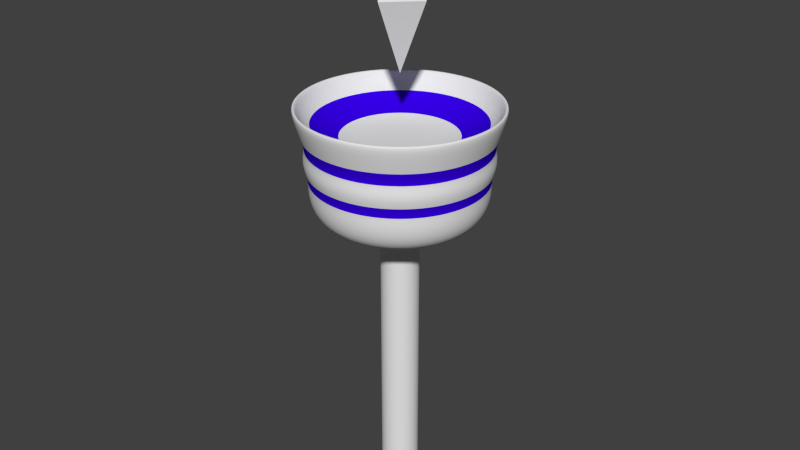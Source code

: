# Source: RegenWater.blend  (saved by Blender 2.76.0; exported with 4.5.12 LTS)
import bpy
from mathutils import Matrix  # noqa: F401  (used for matrix-valued properties, if any)

bpy.ops.wm.read_factory_settings(use_empty=True)
scene = bpy.context.scene
scene.name = 'Scene'

# ---- collections
col_collection_1 = bpy.data.collections.new('Collection 1'); scene.collection.children.link(col_collection_1)

# ---- materials (node trees are filled in below, after node groups)
mat_regenplatformmat = bpy.data.materials.new('RegenPlatformMat')
mat_regenplatformmat.alpha_threshold = 0.0
mat_regenplatformmat.use_transparent_shadow = False
mat_regenplatformmat.roughness = 0.5
mat_regenwatermat = bpy.data.materials.new('RegenWaterMat')
mat_regenwatermat.alpha_threshold = 0.0
mat_regenwatermat.use_transparent_shadow = False
mat_regenwatermat.diffuse_color = (0.03754, 0.0, 0.8, 1.0)
mat_regenwatermat.roughness = 0.5

# ---- material node trees

# ---- world
world_world = bpy.data.worlds.new('World'); scene.world = world_world
world_world.color = (0.05088, 0.05088, 0.05088)
world_world.use_sun_shadow = False
world_world.sun_shadow_jitter_overblur = 0.0
world_world.cycles.sampling_method = 'MANUAL'
world_world.cycles.sample_map_resolution = 256

# ---- meshes
me_cone_001 = bpy.data.meshes.new('Cone.001')
me_cone_001.from_pydata([(-6.921e-09, 0.5355, -0.2898), (0.5355, -2.895e-08, -0.2898), (-5.374e-08, -0.5355, -0.2898), (0.0, 0.0, 1.0), (-0.5355, 8.499e-10, -0.2898), (0.0, 0.0, -1.58)], [], [(2, 3, 4), (0, 3, 1), (4, 3, 0), (1, 3, 2), (2, 5, 1), (1, 5, 0), (4, 5, 2), (0, 5, 4)])
me_cone_001.use_remesh_preserve_volume = False
me_cone_001.use_remesh_preserve_attributes = False
me_cone_001.use_mirror_vertex_groups = False
me_cone_001.update()
me_cylinder = bpy.data.meshes.new('Cylinder')
me_cylinder.from_pydata([(1.22e-08, 0.8972, -16.72), (-4.222e-09, 1.036, 1.473), (0.175, 0.88, -16.72), (0.202, 1.016, 1.473), (0.3434, 0.8289, -16.72), (0.3963, 0.9567, 1.473), (0.4985, 0.746, -16.72), (0.5753, 0.861, 1.473), (0.6344, 0.6344, -16.72), (0.7322, 0.7322, 1.473), (0.746, 0.4985, -16.72), (0.861, 0.5753, 1.473), (0.8289, 0.3434, -16.72), (0.9567, 0.3963, 1.473), (0.88, 0.175, -16.72), (1.016, 0.202, 1.473), (0.8972, 9.703e-08, -16.72), (1.036, 6.805e-08, 1.473), (0.88, -0.175, -16.72), (1.016, -0.202, 1.473), (0.8289, -0.3434, -16.72), (0.9567, -0.3963, 1.473), (0.746, -0.4985, -16.72), (0.861, -0.5753, 1.473), (0.6344, -0.6344, -16.72), (0.7322, -0.7322, 1.473), (0.4985, -0.746, -16.72), (0.5753, -0.861, 1.473), (0.3434, -0.8289, -16.72), (0.3963, -0.9567, 1.473), (0.175, -0.88, -16.72), (0.202, -1.016, 1.473), (-2.802e-07, -0.8972, -16.72), (-3.416e-07, -1.036, 1.473), (-0.175, -0.88, -16.72), (-0.202, -1.016, 1.473), (-0.3434, -0.8289, -16.72), (-0.3963, -0.9567, 1.473), (-0.4985, -0.746, -16.72), (-0.5753, -0.861, 1.473), (-0.6344, -0.6344, -16.72), (-0.7322, -0.7322, 1.473), (-0.746, -0.4985, -16.72), (-0.861, -0.5753, 1.473), (-0.8289, -0.3434, -16.72), (-0.9567, -0.3963, 1.473), (-0.88, -0.175, -16.72), (-1.016, -0.202, 1.473), (-0.8972, 8.957e-07, -16.72), (-1.036, 9.898e-07, 1.473), (-0.88, 0.175, -16.72), (-1.016, 0.202, 1.473), (-0.8289, 0.3434, -16.72), (-0.9567, 0.3963, 1.473), (-0.746, 0.4985, -16.72), (-0.861, 0.5753, 1.473), (-0.6344, 0.6344, -16.72), (-0.7322, 0.7323, 1.473), (-0.4985, 0.746, -16.72), (-0.5753, 0.861, 1.473), (-0.3434, 0.8289, -16.72), (-0.3963, 0.9567, 1.473), (-0.175, 0.88, -16.72), (-0.202, 1.016, 1.473), (6.665e-10, 0.9962, 1.814), (0.1943, 0.977, 1.814), (0.3812, 0.9204, 1.814), (0.5535, 0.8283, 1.814), (0.7044, 0.7044, 1.814), (0.8283, 0.5535, 1.814), (0.9204, 0.3812, 1.814), (0.977, 0.1943, 1.814), (0.9962, 7.721e-08, 1.814), (0.977, -0.1943, 1.814), (0.9204, -0.3812, 1.814), (0.8283, -0.5535, 1.814), (0.7044, -0.7044, 1.814), (0.5535, -0.8283, 1.814), (0.3812, -0.9204, 1.814), (0.1943, -0.977, 1.814), (-3.239e-07, -0.9962, 1.814), (-0.1943, -0.977, 1.814), (-0.3812, -0.9204, 1.814), (-0.5535, -0.8283, 1.814), (-0.7044, -0.7044, 1.814), (-0.8283, -0.5534, 1.814), (-0.9204, -0.3812, 1.814), (-0.977, -0.1943, 1.814), (-0.9962, 9.639e-07, 1.814), (-0.977, 0.1943, 1.814), (-0.9204, 0.3812, 1.814), (-0.8283, 0.5535, 1.814), (-0.7044, 0.7044, 1.814), (-0.5534, 0.8283, 1.814), (-0.3812, 0.9204, 1.814), (-0.1943, 0.977, 1.814), (2.928e-09, 0.9736, 1.024), (0.1899, 0.9549, 1.024), (0.3726, 0.8995, 1.024), (0.5409, 0.8096, 1.024), (0.6885, 0.6885, 1.024), (0.8096, 0.5409, 1.024), (0.8995, 0.3726, 1.024), (0.9549, 0.1899, 1.024), (0.9736, 8.212e-08, 1.024), (0.9549, -0.1899, 1.024), (0.8995, -0.3726, 1.024), (0.8096, -0.5409, 1.024), (0.6885, -0.6885, 1.024), (0.5409, -0.8096, 1.024), (0.3726, -0.8995, 1.024), (0.1899, -0.9549, 1.024), (-3.143e-07, -0.9736, 1.024), (-0.1899, -0.9549, 1.024), (-0.3726, -0.8995, 1.024), (-0.5409, -0.8096, 1.024), (-0.6885, -0.6885, 1.024), (-0.8096, -0.5409, 1.024), (-0.8995, -0.3726, 1.024), (-0.9549, -0.1899, 1.024), (-0.9736, 9.488e-07, 1.024), (-0.9549, 0.1899, 1.024), (-0.8995, 0.3726, 1.024), (-0.8096, 0.5409, 1.024), (-0.6885, 0.6885, 1.024), (-0.5409, 0.8096, 1.024), (-0.3726, 0.8995, 1.024), (-0.1899, 0.9549, 1.024), (7.777e-09, 0.8925, -1.789), (0.1741, 0.8753, -1.789), (0.3415, 0.8245, -1.789), (0.4958, 0.7421, -1.789), (0.6311, 0.6311, -1.789), (0.7421, 0.4958, -1.789), (0.8245, 0.3415, -1.789), (0.8753, 0.1741, -1.789), (0.8925, 1.023e-07, -1.789), (0.8753, -0.1741, -1.789), (0.8245, -0.3415, -1.789), (0.7421, -0.4958, -1.789), (0.6311, -0.6311, -1.789), (0.4958, -0.7421, -1.789), (0.3415, -0.8245, -1.789), (0.1741, -0.8753, -1.789), (-2.83e-07, -0.8925, -1.789), (-0.1741, -0.8753, -1.789), (-0.3415, -0.8245, -1.789), (-0.4958, -0.7421, -1.789), (-0.6311, -0.6311, -1.789), (-0.7421, -0.4958, -1.789), (-0.8245, -0.3415, -1.789), (-0.8753, -0.1741, -1.789), (-0.8925, 8.967e-07, -1.789), (-0.8753, 0.1741, -1.789), (-0.8245, 0.3415, -1.789), (-0.7421, 0.4958, -1.789), (-0.6311, 0.6311, -1.789), (-0.4958, 0.7421, -1.789), (-0.3415, 0.8245, -1.789), (-0.1741, 0.8753, -1.789), (3.484e-09, 0.7928, -22.17), (0.1547, 0.7775, -22.17), (0.3034, 0.7324, -22.17), (0.4404, 0.6591, -22.17), (0.5606, 0.5606, -22.17), (0.6591, 0.4404, -22.17), (0.7324, 0.3034, -22.17), (0.7775, 0.1547, -22.17), (0.7928, 1.217e-07, -22.17), (0.7775, -0.1547, -22.17), (0.7324, -0.3034, -22.17), (0.6591, -0.4404, -22.17), (0.5606, -0.5606, -22.17), (0.4404, -0.6591, -22.17), (0.3034, -0.7324, -22.17), (0.1547, -0.7775, -22.17), (-2.548e-07, -0.7928, -22.17), (-0.1547, -0.7775, -22.17), (-0.3034, -0.7324, -22.17), (-0.4404, -0.6591, -22.17), (-0.5606, -0.5606, -22.17), (-0.6591, -0.4404, -22.17), (-0.7324, -0.3034, -22.17), (-0.7775, -0.1547, -22.17), (-0.7928, 8.274e-07, -22.17), (-0.7775, 0.1547, -22.17), (-0.7324, 0.3034, -22.17), (-0.6591, 0.4404, -22.17), (-0.5606, 0.5606, -22.17), (-0.4404, 0.6591, -22.17), (-0.3034, 0.7324, -22.17), (-0.1547, 0.7775, -22.17), (4.687e-08, 0.3719, -23.54), (0.07256, 0.3648, -23.54), (0.1423, 0.3436, -23.54), (0.2066, 0.3092, -23.54), (0.263, 0.263, -23.54), (0.3092, 0.2066, -23.54), (0.3436, 0.1423, -23.54), (0.3648, 0.07256, -23.54), (0.3719, 2.217e-07, -23.54), (0.3648, -0.07255, -23.54), (0.3436, -0.1423, -23.54), (0.3092, -0.2066, -23.54), (0.263, -0.263, -23.54), (0.2066, -0.3092, -23.54), (0.1423, -0.3436, -23.54), (0.07256, -0.3648, -23.54), (-7.431e-08, -0.3719, -23.54), (-0.07256, -0.3648, -23.54), (-0.1423, -0.3436, -23.54), (-0.2066, -0.3092, -23.54), (-0.263, -0.263, -23.54), (-0.3092, -0.2066, -23.54), (-0.3436, -0.1423, -23.54), (-0.3648, -0.07255, -23.54), (-0.3719, 5.527e-07, -23.54), (-0.3648, 0.07256, -23.54), (-0.3436, 0.1423, -23.54), (-0.3092, 0.2066, -23.54), (-0.263, 0.263, -23.54), (-0.2066, 0.3092, -23.54), (-0.1423, 0.3436, -23.54), (-0.07255, 0.3648, -23.54), (7.288e-08, 0.1961, -23.54), (0.03825, 0.1923, -23.54), (0.07504, 0.1812, -23.54), (0.1089, 0.163, -23.54), (0.1387, 0.1387, -23.54), (0.163, 0.1089, -23.54), (0.1812, 0.07504, -23.54), (0.1923, 0.03825, -23.54), (0.1961, 2.614e-07, -23.54), (0.1923, -0.03825, -23.54), (0.1812, -0.07504, -23.54), (0.163, -0.1089, -23.54), (0.1387, -0.1387, -23.54), (0.1089, -0.163, -23.54), (0.07504, -0.1812, -23.54), (0.03825, -0.1923, -23.54), (8.986e-09, -0.1961, -23.54), (-0.03825, -0.1923, -23.54), (-0.07504, -0.1812, -23.54), (-0.1089, -0.163, -23.54), (-0.1387, -0.1387, -23.54), (-0.163, -0.1089, -23.54), (-0.1812, -0.07504, -23.54), (-0.1923, -0.03825, -23.54), (-0.1961, 4.36e-07, -23.54), (-0.1923, 0.03825, -23.54), (-0.1812, 0.07504, -23.54), (-0.163, 0.1089, -23.54), (-0.1387, 0.1387, -23.54), (-0.1089, 0.163, -23.54), (-0.07504, 0.1812, -23.54), (-0.03825, 0.1923, -23.54), (3.935e-08, 0.5901, -5.129), (0.1151, 0.5787, -5.129), (0.2258, 0.5452, -5.129), (0.3278, 0.4906, -5.129), (0.4172, 0.4172, -5.129), (0.4906, 0.3278, -5.129), (0.5452, 0.2258, -5.129), (0.5787, 0.1151, -5.129), (0.5901, 1.699e-07, -5.129), (0.5787, -0.1151, -5.129), (0.5452, -0.2258, -5.129), (0.4906, -0.3278, -5.129), (0.4172, -0.4172, -5.129), (0.3278, -0.4906, -5.129), (0.2258, -0.5452, -5.129), (0.1151, -0.5787, -5.129), (-1.529e-07, -0.5901, -5.129), (-0.1151, -0.5787, -5.129), (-0.2258, -0.5452, -5.129), (-0.3278, -0.4906, -5.129), (-0.4172, -0.4172, -5.129), (-0.4906, -0.3278, -5.129), (-0.5452, -0.2258, -5.129), (-0.5787, -0.1151, -5.129), (-0.5901, 6.951e-07, -5.129), (-0.5787, 0.1151, -5.129), (-0.5452, 0.2258, -5.129), (-0.4906, 0.3278, -5.129), (-0.4172, 0.4172, -5.129), (-0.3278, 0.4906, -5.129), (-0.2258, 0.5452, -5.129), (-0.1151, 0.5787, -5.129), (7.612e-08, 0.2568, -5.761), (0.05011, 0.2519, -5.761), (0.09829, 0.2373, -5.761), (0.1427, 0.2136, -5.761), (0.1816, 0.1816, -5.761), (0.2136, 0.1427, -5.761), (0.2373, 0.09829, -5.761), (0.2519, 0.05011, -5.761), (0.2568, 2.465e-07, -5.761), (0.2519, -0.05011, -5.761), (0.2373, -0.09829, -5.761), (0.2136, -0.1427, -5.761), (0.1816, -0.1816, -5.761), (0.1427, -0.2136, -5.761), (0.09829, -0.2373, -5.761), (0.05011, -0.2519, -5.761), (-7.569e-09, -0.2568, -5.761), (-0.05011, -0.2519, -5.761), (-0.09829, -0.2373, -5.761), (-0.1427, -0.2136, -5.761), (-0.1816, -0.1816, -5.761), (-0.2136, -0.1427, -5.761), (-0.2373, -0.09829, -5.761), (-0.2519, -0.05011, -5.761), (-0.2568, 4.751e-07, -5.761), (-0.2519, 0.05011, -5.761), (-0.2373, 0.09829, -5.761), (-0.2136, 0.1427, -5.761), (-0.1816, 0.1816, -5.761), (-0.1427, 0.2136, -5.761), (-0.09829, 0.2373, -5.761), (-0.05011, 0.2519, -5.761), (5.425e-08, 0.1961, -85.64), (0.03825, 0.1923, -85.64), (0.07504, 0.1812, -85.64), (0.1089, 0.163, -85.64), (0.1387, 0.1387, -85.64), (0.163, 0.1089, -85.64), (0.1812, 0.07504, -85.64), (0.1923, 0.03825, -85.64), (0.1961, 2.614e-07, -85.64), (0.1923, -0.03825, -85.64), (0.1812, -0.07504, -85.64), (0.163, -0.1089, -85.64), (0.1387, -0.1387, -85.64), (0.1089, -0.163, -85.64), (0.07504, -0.1812, -85.64), (0.03825, -0.1923, -85.64), (-9.646e-09, -0.1961, -85.64), (-0.03825, -0.1923, -85.64), (-0.07504, -0.1812, -85.64), (-0.1089, -0.163, -85.64), (-0.1387, -0.1387, -85.64), (-0.163, -0.1089, -85.64), (-0.1812, -0.07504, -85.64), (-0.1923, -0.03825, -85.64), (-0.1961, 4.36e-07, -85.64), (-0.1923, 0.03825, -85.64), (-0.1812, 0.07504, -85.64), (-0.163, 0.1089, -85.64), (-0.1387, 0.1387, -85.64), (-0.1089, 0.163, -85.64), (-0.07504, 0.1812, -85.64), (-0.03825, 0.1923, -85.64), (1.46e-08, 0.8817, -13.3), (1.147e-08, 0.908, -11.6), (1.336e-08, 0.9076, -6.667), (1.032e-08, 0.9332, -5.02), (0.1821, 0.9152, -5.02), (0.1771, 0.8901, -6.667), (0.1771, 0.8906, -11.6), (0.172, 0.8647, -13.3), (0.3571, 0.8621, -5.02), (0.3473, 0.8385, -6.667), (0.3475, 0.8389, -11.6), (0.3374, 0.8145, -13.3), (0.5184, 0.7759, -5.02), (0.5042, 0.7546, -6.667), (0.5045, 0.755, -11.6), (0.4898, 0.7331, -13.3), (0.6599, 0.6599, -5.02), (0.6417, 0.6417, -6.667), (0.6421, 0.6421, -11.6), (0.6234, 0.6234, -13.3), (0.7759, 0.5184, -5.02), (0.7546, 0.5042, -6.667), (0.755, 0.5045, -11.6), (0.7331, 0.4898, -13.3), (0.8621, 0.3571, -5.02), (0.8385, 0.3473, -6.667), (0.8389, 0.3475, -11.6), (0.8145, 0.3374, -13.3), (0.9152, 0.1821, -5.02), (0.8901, 0.1771, -6.667), (0.8906, 0.1771, -11.6), (0.8647, 0.172, -13.3), (0.9332, 9.122e-08, -5.02), (0.9076, 9.659e-08, -6.667), (0.908, 9.551e-08, -11.6), (0.8817, 1.01e-07, -13.3), (0.9152, -0.1821, -5.02), (0.8901, -0.1771, -6.667), (0.8906, -0.1771, -11.6), (0.8647, -0.172, -13.3), (0.8621, -0.3571, -5.02), (0.8385, -0.3473, -6.667), (0.8389, -0.3475, -11.6), (0.8145, -0.3374, -13.3), (0.7759, -0.5184, -5.02), (0.7546, -0.5042, -6.667), (0.755, -0.5045, -11.6), (0.7331, -0.4898, -13.3), (0.6599, -0.6599, -5.02), (0.6417, -0.6417, -6.667), (0.6421, -0.6421, -11.6), (0.6234, -0.6234, -13.3), (0.5184, -0.7759, -5.02), (0.5042, -0.7546, -6.667), (0.5045, -0.755, -11.6), (0.4898, -0.7331, -13.3), (0.3571, -0.8621, -5.02), (0.3473, -0.8385, -6.667), (0.3475, -0.8389, -11.6), (0.3374, -0.8145, -13.3), (0.1821, -0.9152, -5.02), (0.1771, -0.8901, -6.667), (0.1771, -0.8906, -11.6), (0.172, -0.8647, -13.3), (-2.937e-07, -0.9332, -5.02), (-2.824e-07, -0.9076, -6.667), (-2.844e-07, -0.908, -11.6), (-2.727e-07, -0.8817, -13.3), (-0.1821, -0.9152, -5.02), (-0.1771, -0.8901, -6.667), (-0.1771, -0.8906, -11.6), (-0.172, -0.8647, -13.3), (-0.3571, -0.8621, -5.02), (-0.3473, -0.8385, -6.667), (-0.3475, -0.8389, -11.6), (-0.3374, -0.8145, -13.3), (-0.5184, -0.7759, -5.02), (-0.5042, -0.7546, -6.667), (-0.5045, -0.755, -11.6), (-0.4898, -0.7331, -13.3), (-0.6599, -0.6599, -5.02), (-0.6417, -0.6417, -6.667), (-0.6421, -0.6421, -11.6), (-0.6234, -0.6234, -13.3), (-0.7759, -0.5184, -5.02), (-0.7546, -0.5042, -6.667), (-0.755, -0.5045, -11.6), (-0.7331, -0.4898, -13.3), (-0.8621, -0.3571, -5.02), (-0.8385, -0.3473, -6.667), (-0.8389, -0.3475, -11.6), (-0.8145, -0.3374, -13.3), (-0.9152, -0.1821, -5.02), (-0.8901, -0.1771, -6.667), (-0.8906, -0.1771, -11.6), (-0.8647, -0.172, -13.3), (-0.9332, 9.218e-07, -5.02), (-0.9076, 9.044e-07, -6.667), (-0.908, 9.037e-07, -11.6), (-0.8817, 8.858e-07, -13.3), (-0.9152, 0.1821, -5.02), (-0.8901, 0.1771, -6.667), (-0.8906, 0.1771, -11.6), (-0.8647, 0.172, -13.3), (-0.8621, 0.3571, -5.02), (-0.8385, 0.3473, -6.667), (-0.8389, 0.3475, -11.6), (-0.8145, 0.3374, -13.3), (-0.7759, 0.5184, -5.02), (-0.7546, 0.5042, -6.667), (-0.755, 0.5045, -11.6), (-0.7331, 0.4898, -13.3), (-0.6599, 0.6599, -5.02), (-0.6417, 0.6417, -6.667), (-0.6421, 0.6421, -11.6), (-0.6234, 0.6234, -13.3), (-0.5184, 0.7759, -5.02), (-0.5042, 0.7546, -6.667), (-0.5045, 0.755, -11.6), (-0.4898, 0.7331, -13.3), (-0.3571, 0.8621, -5.02), (-0.3473, 0.8385, -6.667), (-0.3475, 0.8389, -11.6), (-0.3374, 0.8145, -13.3), (-0.1821, 0.9152, -5.02), (-0.1771, 0.8901, -6.667), (-0.1771, 0.8906, -11.6), (-0.172, 0.8647, -13.3), (9.349e-09, 0.9404, -9.136), (0.1835, 0.9223, -9.136), (0.3599, 0.8688, -9.136), (0.5224, 0.7819, -9.136), (0.6649, 0.6649, -9.136), (0.7819, 0.5224, -9.136), (0.8688, 0.3599, -9.136), (0.9223, 0.1835, -9.136), (0.9404, 8.873e-08, -9.136), (0.9223, -0.1835, -9.136), (0.8688, -0.3599, -9.136), (0.7819, -0.5224, -9.136), (0.6649, -0.6649, -9.136), (0.5224, -0.7819, -9.136), (0.3599, -0.8688, -9.136), (0.1835, -0.9223, -9.136), (-2.971e-07, -0.9404, -9.136), (-0.1835, -0.9223, -9.136), (-0.3599, -0.8688, -9.136), (-0.5224, -0.7819, -9.136), (-0.6649, -0.6649, -9.136), (-0.7819, -0.5224, -9.136), (-0.8688, -0.3599, -9.136), (-0.9223, -0.1835, -9.136), (-0.9404, 9.258e-07, -9.136), (-0.9223, 0.1835, -9.136), (-0.8688, 0.3599, -9.136), (-0.7819, 0.5224, -9.136), (-0.6649, 0.6649, -9.136), (-0.5224, 0.7819, -9.136), (-0.3599, 0.8688, -9.136), (-0.1835, 0.9223, -9.136), (0.1812, -0.07504, -85.12), (0.1923, -0.03825, -85.12), (-0.1961, 4.36e-07, -85.12), (-0.1923, -0.03825, -85.12), (0.163, -0.1089, -85.12), (-0.1923, 0.03825, -85.12), (0.1387, -0.1387, -85.12), (-0.1812, 0.07504, -85.12), (0.1089, -0.163, -85.12), (-0.163, 0.1089, -85.12), (0.07504, -0.1812, -85.12), (0.03825, 0.1923, -85.12), (5.44e-08, 0.1961, -85.12), (-0.1387, 0.1387, -85.12), (0.03825, -0.1923, -85.12), (0.07504, 0.1812, -85.12), (-0.1089, 0.163, -85.12), (-9.49e-09, -0.1961, -85.12), (0.1089, 0.163, -85.12), (-0.07504, 0.1812, -85.12), (-0.03825, -0.1923, -85.12), (0.1387, 0.1387, -85.12), (-0.03825, 0.1923, -85.12), (-0.07504, -0.1812, -85.12), (0.163, 0.1089, -85.12), (-0.1089, -0.163, -85.12), (0.1812, 0.07504, -85.12), (-0.1387, -0.1387, -85.12), (0.1923, 0.03825, -85.12), (-0.163, -0.1089, -85.12), (0.1961, 2.614e-07, -85.12), (-0.1812, -0.07504, -85.12), (0.1923, -0.03825, -84.72), (0.1923, -0.03825, -26.92), (-0.1923, -0.03825, -84.72), (-0.1923, -0.03825, -26.92), (6.056e-08, 0.1961, -84.72), (6.672e-08, 0.1961, -26.92), (0.1812, -0.07504, -26.92), (0.1812, -0.07504, -84.72), (-0.1961, 4.36e-07, -26.92), (-0.1961, 4.36e-07, -84.72), (0.163, -0.1089, -26.92), (0.163, -0.1089, -84.72), (-0.1923, 0.03825, -26.92), (-0.1923, 0.03825, -84.72), (0.1387, -0.1387, -26.92), (0.1387, -0.1387, -84.72), (-0.1812, 0.07504, -26.92), (-0.1812, 0.07504, -84.72), (0.1089, -0.163, -26.92), (0.1089, -0.163, -84.72), (-0.163, 0.1089, -26.92), (-0.163, 0.1089, -84.72), (0.07504, -0.1812, -26.92), (0.07504, -0.1812, -84.72), (0.03825, 0.1923, -26.92), (0.03825, 0.1923, -84.72), (-0.1387, 0.1387, -26.92), (-0.1387, 0.1387, -84.72), (0.03825, -0.1923, -26.92), (0.03825, -0.1923, -84.72), (0.07504, 0.1812, -26.92), (0.07504, 0.1812, -84.72), (-0.1089, 0.163, -26.92), (-0.1089, 0.163, -84.72), (2.827e-09, -0.1961, -26.92), (-3.331e-09, -0.1961, -84.72), (0.1089, 0.163, -26.92), (0.1089, 0.163, -84.72), (-0.07504, 0.1812, -26.92), (-0.07504, 0.1812, -84.72), (-0.03825, -0.1923, -26.92), (-0.03825, -0.1923, -84.72), (0.1387, 0.1387, -26.92), (0.1387, 0.1387, -84.72), (-0.03825, 0.1923, -26.92), (-0.03825, 0.1923, -84.72), (-0.07504, -0.1812, -26.92), (-0.07504, -0.1812, -84.72), (0.163, 0.1089, -26.92), (0.163, 0.1089, -84.72), (-0.1089, -0.163, -26.92), (-0.1089, -0.163, -84.72), (0.1812, 0.07504, -26.92), (0.1812, 0.07504, -84.72), (-0.1387, -0.1387, -26.92), (-0.1387, -0.1387, -84.72), (0.1923, 0.03825, -26.92), (0.1923, 0.03825, -84.72), (-0.163, -0.1089, -26.92), (-0.163, -0.1089, -84.72), (0.1961, 2.614e-07, -26.92), (0.1961, 2.614e-07, -84.72), (-0.1812, -0.07504, -26.92), (-0.1812, -0.07504, -84.72)], [], [(355, 1, 3, 356), (356, 3, 5, 360), (360, 5, 7, 364), (364, 7, 9, 368), (368, 9, 11, 372), (372, 11, 13, 376), (376, 13, 15, 380), (380, 15, 17, 384), (384, 17, 19, 388), (388, 19, 21, 392), (392, 21, 23, 396), (396, 23, 25, 400), (400, 25, 27, 404), (404, 27, 29, 408), (408, 29, 31, 412), (412, 31, 33, 416), (416, 33, 35, 420), (420, 35, 37, 424), (424, 37, 39, 428), (428, 39, 41, 432), (432, 41, 43, 436), (436, 43, 45, 440), (440, 45, 47, 444), (444, 47, 49, 448), (448, 49, 51, 452), (452, 51, 53, 456), (456, 53, 55, 460), (460, 55, 57, 464), (464, 57, 59, 468), (468, 59, 61, 472), (61, 59, 93, 94), (476, 63, 1, 355), (472, 61, 63, 476), (14, 16, 168, 167), (85, 84, 116, 117), (17, 15, 71, 72), (35, 33, 80, 81), (53, 51, 89, 90), (9, 7, 67, 68), (27, 25, 76, 77), (45, 43, 85, 86), (63, 61, 94, 95), (19, 17, 72, 73), (37, 35, 81, 82), (55, 53, 90, 91), (11, 9, 68, 69), (29, 27, 77, 78), (47, 45, 86, 87), (3, 1, 64, 65), (1, 63, 95, 64), (21, 19, 73, 74), (39, 37, 82, 83), (57, 55, 91, 92), (13, 11, 69, 70), (31, 29, 78, 79), (49, 47, 87, 88), (5, 3, 65, 66), (23, 21, 74, 75), (41, 39, 83, 84), (59, 57, 92, 93), (15, 13, 70, 71), (33, 31, 79, 80), (51, 49, 88, 89), (7, 5, 66, 67), (25, 23, 75, 76), (43, 41, 84, 85), (120, 119, 151, 152), (72, 71, 103, 104), (86, 85, 117, 118), (73, 72, 104, 105), (87, 86, 118, 119), (74, 73, 105, 106), (88, 87, 119, 120), (75, 74, 106, 107), (89, 88, 120, 121), (76, 75, 107, 108), (90, 89, 121, 122), (77, 76, 108, 109), (91, 90, 122, 123), (78, 77, 109, 110), (65, 64, 96, 97), (92, 91, 123, 124), (79, 78, 110, 111), (66, 65, 97, 98), (93, 92, 124, 125), (80, 79, 111, 112), (67, 66, 98, 99), (94, 93, 125, 126), (81, 80, 112, 113), (68, 67, 99, 100), (95, 94, 126, 127), (82, 81, 113, 114), (69, 68, 100, 101), (64, 95, 127, 96), (83, 82, 114, 115), (70, 69, 101, 102), (84, 83, 115, 116), (71, 70, 102, 103), (155, 154, 282, 283), (107, 106, 138, 139), (121, 120, 152, 153), (108, 107, 139, 140), (122, 121, 153, 154), (109, 108, 140, 141), (123, 122, 154, 155), (110, 109, 141, 142), (97, 96, 128, 129), (124, 123, 155, 156), (111, 110, 142, 143), (98, 97, 129, 130), (125, 124, 156, 157), (112, 111, 143, 144), (99, 98, 130, 131), (126, 125, 157, 158), (113, 112, 144, 145), (100, 99, 131, 132), (127, 126, 158, 159), (114, 113, 145, 146), (101, 100, 132, 133), (96, 127, 159, 128), (115, 114, 146, 147), (102, 101, 133, 134), (116, 115, 147, 148), (103, 102, 134, 135), (117, 116, 148, 149), (104, 103, 135, 136), (118, 117, 149, 150), (105, 104, 136, 137), (119, 118, 150, 151), (106, 105, 137, 138), (162, 163, 195, 194), (32, 34, 177, 176), (50, 52, 186, 185), (6, 8, 164, 163), (24, 26, 173, 172), (42, 44, 182, 181), (60, 62, 191, 190), (16, 18, 169, 168), (34, 36, 178, 177), (52, 54, 187, 186), (8, 10, 165, 164), (26, 28, 174, 173), (44, 46, 183, 182), (0, 2, 161, 160), (62, 0, 160, 191), (18, 20, 170, 169), (36, 38, 179, 178), (54, 56, 188, 187), (10, 12, 166, 165), (28, 30, 175, 174), (46, 48, 184, 183), (2, 4, 162, 161), (20, 22, 171, 170), (38, 40, 180, 179), (56, 58, 189, 188), (12, 14, 167, 166), (30, 32, 176, 175), (48, 50, 185, 184), (4, 6, 163, 162), (22, 24, 172, 171), (40, 42, 181, 180), (58, 60, 190, 189), (197, 198, 230, 229), (189, 190, 222, 221), (176, 177, 209, 208), (163, 164, 196, 195), (190, 191, 223, 222), (177, 178, 210, 209), (164, 165, 197, 196), (191, 160, 192, 223), (178, 179, 211, 210), (165, 166, 198, 197), (179, 180, 212, 211), (166, 167, 199, 198), (180, 181, 213, 212), (167, 168, 200, 199), (181, 182, 214, 213), (168, 169, 201, 200), (182, 183, 215, 214), (169, 170, 202, 201), (183, 184, 216, 215), (170, 171, 203, 202), (184, 185, 217, 216), (171, 172, 204, 203), (185, 186, 218, 217), (172, 173, 205, 204), (186, 187, 219, 218), (173, 174, 206, 205), (160, 161, 193, 192), (187, 188, 220, 219), (174, 175, 207, 206), (161, 162, 194, 193), (188, 189, 221, 220), (175, 176, 208, 207), (513, 512, 330, 329), (211, 212, 244, 243), (198, 199, 231, 230), (212, 213, 245, 244), (199, 200, 232, 231), (213, 214, 246, 245), (200, 201, 233, 232), (214, 215, 247, 246), (201, 202, 234, 233), (215, 216, 248, 247), (202, 203, 235, 234), (216, 217, 249, 248), (203, 204, 236, 235), (217, 218, 250, 249), (204, 205, 237, 236), (218, 219, 251, 250), (205, 206, 238, 237), (192, 193, 225, 224), (219, 220, 252, 251), (206, 207, 239, 238), (193, 194, 226, 225), (220, 221, 253, 252), (207, 208, 240, 239), (194, 195, 227, 226), (221, 222, 254, 253), (208, 209, 241, 240), (195, 196, 228, 227), (222, 223, 255, 254), (209, 210, 242, 241), (196, 197, 229, 228), (223, 192, 224, 255), (210, 211, 243, 242), (516, 331, 330, 512), (514, 344, 343, 515), (517, 345, 344, 514), (518, 332, 331, 516), (519, 346, 345, 517), (520, 333, 332, 518), (521, 347, 346, 519), (522, 334, 333, 520), (525, 348, 347, 521), (526, 335, 334, 522), (527, 322, 321, 523), (528, 349, 348, 525), (529, 336, 335, 526), (530, 323, 322, 527), (531, 350, 349, 528), (532, 337, 336, 529), (533, 324, 323, 530), (534, 351, 350, 531), (535, 338, 337, 532), (536, 325, 324, 533), (524, 320, 351, 534), (537, 339, 338, 535), (538, 326, 325, 536), (539, 340, 339, 537), (540, 327, 326, 538), (541, 341, 340, 539), (542, 328, 327, 540), (543, 342, 341, 541), (513, 329, 328, 542), (515, 343, 342, 543), (271, 270, 302, 303), (142, 141, 269, 270), (129, 128, 256, 257), (156, 155, 283, 284), (143, 142, 270, 271), (130, 129, 257, 258), (157, 156, 284, 285), (144, 143, 271, 272), (131, 130, 258, 259), (158, 157, 285, 286), (145, 144, 272, 273), (132, 131, 259, 260), (159, 158, 286, 287), (146, 145, 273, 274), (133, 132, 260, 261), (128, 159, 287, 256), (147, 146, 274, 275), (134, 133, 261, 262), (148, 147, 275, 276), (135, 134, 262, 263), (149, 148, 276, 277), (136, 135, 263, 264), (150, 149, 277, 278), (137, 136, 264, 265), (151, 150, 278, 279), (138, 137, 265, 266), (152, 151, 279, 280), (139, 138, 266, 267), (153, 152, 280, 281), (140, 139, 267, 268), (154, 153, 281, 282), (141, 140, 268, 269), (289, 288, 319, 318, 317, 316, 315, 314, 313, 312, 311, 310, 309, 308, 307, 306, 305, 304, 303, 302, 301, 300, 299, 298, 297, 296, 295, 294, 293, 292, 291, 290), (258, 257, 289, 290), (285, 284, 316, 317), (272, 271, 303, 304), (259, 258, 290, 291), (286, 285, 317, 318), (273, 272, 304, 305), (260, 259, 291, 292), (287, 286, 318, 319), (274, 273, 305, 306), (261, 260, 292, 293), (256, 287, 319, 288), (275, 274, 306, 307), (262, 261, 293, 294), (276, 275, 307, 308), (263, 262, 294, 295), (277, 276, 308, 309), (264, 263, 295, 296), (278, 277, 309, 310), (265, 264, 296, 297), (279, 278, 310, 311), (266, 265, 297, 298), (280, 279, 311, 312), (267, 266, 298, 299), (281, 280, 312, 313), (268, 267, 299, 300), (282, 281, 313, 314), (269, 268, 300, 301), (283, 282, 314, 315), (270, 269, 301, 302), (257, 256, 288, 289), (284, 283, 315, 316), (320, 321, 322, 323, 324, 325, 326, 327, 328, 329, 330, 331, 332, 333, 334, 335, 336, 337, 338, 339, 340, 341, 342, 343, 344, 345, 346, 347, 348, 349, 350, 351), (60, 475, 479, 62), (475, 474, 478, 479), (510, 473, 477, 511), (473, 472, 476, 477), (62, 479, 352, 0), (479, 478, 353, 352), (511, 477, 354, 480), (477, 476, 355, 354), (58, 471, 475, 60), (471, 470, 474, 475), (509, 469, 473, 510), (469, 468, 472, 473), (56, 467, 471, 58), (467, 466, 470, 471), (508, 465, 469, 509), (465, 464, 468, 469), (54, 463, 467, 56), (463, 462, 466, 467), (507, 461, 465, 508), (461, 460, 464, 465), (52, 459, 463, 54), (459, 458, 462, 463), (506, 457, 461, 507), (457, 456, 460, 461), (50, 455, 459, 52), (455, 454, 458, 459), (505, 453, 457, 506), (453, 452, 456, 457), (48, 451, 455, 50), (451, 450, 454, 455), (504, 449, 453, 505), (449, 448, 452, 453), (46, 447, 451, 48), (447, 446, 450, 451), (503, 445, 449, 504), (445, 444, 448, 449), (44, 443, 447, 46), (443, 442, 446, 447), (502, 441, 445, 503), (441, 440, 444, 445), (42, 439, 443, 44), (439, 438, 442, 443), (501, 437, 441, 502), (437, 436, 440, 441), (40, 435, 439, 42), (435, 434, 438, 439), (500, 433, 437, 501), (433, 432, 436, 437), (38, 431, 435, 40), (431, 430, 434, 435), (499, 429, 433, 500), (429, 428, 432, 433), (36, 427, 431, 38), (427, 426, 430, 431), (498, 425, 429, 499), (425, 424, 428, 429), (34, 423, 427, 36), (423, 422, 426, 427), (497, 421, 425, 498), (421, 420, 424, 425), (32, 419, 423, 34), (419, 418, 422, 423), (496, 417, 421, 497), (417, 416, 420, 421), (30, 415, 419, 32), (415, 414, 418, 419), (495, 413, 417, 496), (413, 412, 416, 417), (28, 411, 415, 30), (411, 410, 414, 415), (494, 409, 413, 495), (409, 408, 412, 413), (26, 407, 411, 28), (407, 406, 410, 411), (493, 405, 409, 494), (405, 404, 408, 409), (24, 403, 407, 26), (403, 402, 406, 407), (492, 401, 405, 493), (401, 400, 404, 405), (22, 399, 403, 24), (399, 398, 402, 403), (491, 397, 401, 492), (397, 396, 400, 401), (20, 395, 399, 22), (395, 394, 398, 399), (490, 393, 397, 491), (393, 392, 396, 397), (18, 391, 395, 20), (391, 390, 394, 395), (489, 389, 393, 490), (389, 388, 392, 393), (16, 387, 391, 18), (387, 386, 390, 391), (488, 385, 389, 489), (385, 384, 388, 389), (14, 383, 387, 16), (383, 382, 386, 387), (487, 381, 385, 488), (381, 380, 384, 385), (12, 379, 383, 14), (379, 378, 382, 383), (486, 377, 381, 487), (377, 376, 380, 381), (10, 375, 379, 12), (375, 374, 378, 379), (485, 373, 377, 486), (373, 372, 376, 377), (8, 371, 375, 10), (371, 370, 374, 375), (484, 369, 373, 485), (369, 368, 372, 373), (6, 367, 371, 8), (367, 366, 370, 371), (483, 365, 369, 484), (365, 364, 368, 369), (4, 363, 367, 6), (363, 362, 366, 367), (482, 361, 365, 483), (361, 360, 364, 365), (2, 359, 363, 4), (359, 358, 362, 363), (481, 357, 361, 482), (357, 356, 360, 361), (0, 352, 359, 2), (352, 353, 358, 359), (480, 354, 357, 481), (354, 355, 356, 357), (353, 480, 481, 358), (358, 481, 482, 362), (362, 482, 483, 366), (366, 483, 484, 370), (370, 484, 485, 374), (374, 485, 486, 378), (378, 486, 487, 382), (382, 487, 488, 386), (386, 488, 489, 390), (390, 489, 490, 394), (394, 490, 491, 398), (398, 491, 492, 402), (402, 492, 493, 406), (406, 493, 494, 410), (410, 494, 495, 414), (414, 495, 496, 418), (418, 496, 497, 422), (422, 497, 498, 426), (426, 498, 499, 430), (430, 499, 500, 434), (434, 500, 501, 438), (438, 501, 502, 442), (442, 502, 503, 446), (446, 503, 504, 450), (450, 504, 505, 454), (454, 505, 506, 458), (458, 506, 507, 462), (462, 507, 508, 466), (466, 508, 509, 470), (470, 509, 510, 474), (478, 511, 480, 353), (474, 510, 511, 478), (523, 321, 320, 524), (569, 523, 524, 548), (546, 515, 543, 607), (544, 513, 542, 605), (607, 543, 541, 603), (605, 542, 540, 601), (603, 541, 539, 599), (601, 540, 538, 597), (599, 539, 537, 595), (597, 538, 536, 593), (595, 537, 535, 591), (548, 524, 534, 589), (593, 536, 533, 587), (591, 535, 532, 585), (589, 534, 531, 583), (587, 533, 530, 581), (585, 532, 529, 579), (583, 531, 528, 577), (581, 530, 527, 575), (579, 529, 526, 573), (577, 528, 525, 571), (575, 527, 523, 569), (573, 526, 522, 567), (571, 525, 521, 565), (567, 522, 520, 563), (565, 521, 519, 561), (563, 520, 518, 559), (561, 519, 517, 557), (559, 518, 516, 555), (557, 517, 514, 553), (553, 514, 515, 546), (555, 516, 512, 551), (544, 551, 512, 513), (233, 234, 550, 545), (545, 550, 551, 544), (235, 554, 550, 234), (554, 555, 551, 550), (248, 552, 547, 247), (552, 553, 546, 547), (249, 556, 552, 248), (556, 557, 553, 552), (236, 558, 554, 235), (558, 559, 555, 554), (250, 560, 556, 249), (560, 561, 557, 556), (237, 562, 558, 236), (562, 563, 559, 558), (251, 564, 560, 250), (564, 565, 561, 560), (238, 566, 562, 237), (566, 567, 563, 562), (252, 570, 564, 251), (570, 571, 565, 564), (239, 572, 566, 238), (572, 573, 567, 566), (226, 574, 568, 225), (574, 575, 569, 568), (253, 576, 570, 252), (576, 577, 571, 570), (240, 578, 572, 239), (578, 579, 573, 572), (227, 580, 574, 226), (580, 581, 575, 574), (254, 582, 576, 253), (582, 583, 577, 576), (241, 584, 578, 240), (584, 585, 579, 578), (228, 586, 580, 227), (586, 587, 581, 580), (255, 588, 582, 254), (588, 589, 583, 582), (242, 590, 584, 241), (590, 591, 585, 584), (229, 592, 586, 228), (592, 593, 587, 586), (224, 549, 588, 255), (549, 548, 589, 588), (243, 594, 590, 242), (594, 595, 591, 590), (230, 596, 592, 229), (596, 597, 593, 592), (244, 598, 594, 243), (598, 599, 595, 594), (231, 600, 596, 230), (600, 601, 597, 596), (245, 602, 598, 244), (602, 603, 599, 598), (232, 604, 600, 231), (604, 605, 601, 600), (246, 606, 602, 245), (606, 607, 603, 602), (233, 545, 604, 232), (545, 544, 605, 604), (247, 547, 606, 246), (547, 546, 607, 606), (225, 568, 549, 224), (568, 569, 548, 549)])
me_cylinder.polygons.foreach_set('use_smooth', [True] * 578)
me_cylinder.polygons.foreach_set('material_index', [0, 0, 0, 0, 0, 0, 0, 0, 0, 0, 0, 0, 0, 0, 0, 0, 0, 0, 0, 0, 0, 0, 0, 0, 0, 0, 0, 0, 0, 0, 0, 0, 0, 0, 0, 0, 0, 0, 0, 0, 0, 0, 0, 0, 0, 0, 0, 0, 0, 0, 0, 0, 0, 0, 0, 0, 0, 0, 0, 0, 0, 0, 0, 0, 0, 0, 0, 0, 0, 0, 0, 0, 0, 0, 0, 0, 0, 0, 0, 0, 0, 0, 0, 0, 0, 0, 0, 0, 0, 0, 0, 0, 0, 0, 0, 0, 0, 0, 1, 0, 0, 0, 0, 0, 0, 0, 0, 0, 0, 0, 0, 0, 0, 0, 0, 0, 0, 0, 0, 0, 0, 0, 0, 0, 0, 0, 0, 0, 0, 0, 0, 0, 0, 0, 0, 0, 0, 0, 0, 0, 0, 0, 0, 0, 0, 0, 0, 0, 0, 0, 0, 0, 0, 0, 0, 0, 0, 0, 0, 0, 0, 0, 0, 0, 0, 0, 0, 0, 0, 0, 0, 0, 0, 0, 0, 0, 0, 0, 0, 0, 0, 0, 0, 0, 0, 0, 0, 0, 0, 0, 0, 0, 0, 0, 0, 0, 0, 0, 0, 0, 0, 0, 0, 0, 0, 0, 0, 0, 0, 0, 0, 0, 0, 0, 0, 0, 0, 0, 0, 0, 0, 0, 0, 0, 0, 0, 0, 0, 0, 0, 0, 0, 0, 0, 0, 0, 0, 0, 0, 0, 0, 0, 0, 0, 0, 0, 0, 0, 0, 0, 0, 0, 0, 0, 0, 0, 0, 1, 1, 1, 1, 1, 1, 1, 1, 1, 1, 1, 1, 1, 1, 1, 1, 1, 1, 1, 1, 1, 1, 1, 1, 1, 1, 1, 1, 1, 1, 1, 0, 0, 0, 0, 0, 0, 0, 0, 0, 0, 0, 0, 0, 0, 0, 0, 0, 0, 0, 0, 0, 0, 0, 0, 0, 0, 0, 0, 0, 0, 0, 0, 0, 0, 1, 0, 1, 0, 1, 0, 1, 0, 1, 0, 1, 0, 1, 0, 1, 0, 1, 0, 1, 0, 1, 0, 1, 0, 1, 0, 1, 0, 1, 0, 1, 0, 1, 0, 1, 0, 1, 0, 1, 0, 1, 0, 1, 0, 1, 0, 1, 0, 1, 0, 1, 0, 1, 0, 1, 0, 1, 0, 1, 0, 1, 0, 1, 0, 1, 0, 1, 0, 1, 0, 1, 0, 1, 0, 1, 0, 1, 0, 1, 0, 1, 0, 1, 0, 1, 0, 1, 0, 1, 0, 1, 0, 1, 0, 1, 0, 1, 0, 1, 0, 1, 0, 1, 0, 1, 0, 1, 0, 1, 0, 1, 0, 1, 0, 1, 0, 1, 0, 1, 0, 1, 0, 1, 0, 1, 0, 1, 0, 0, 0, 0, 0, 0, 0, 0, 0, 0, 0, 0, 0, 0, 0, 0, 0, 0, 0, 0, 0, 0, 0, 0, 0, 0, 0, 0, 0, 0, 0, 0, 0, 0, 0, 0, 0, 0, 0, 0, 0, 0, 0, 0, 0, 0, 0, 0, 0, 0, 0, 0, 0, 0, 0, 0, 0, 0, 0, 0, 0, 0, 0, 0, 0, 0, 0, 0, 0, 0, 0, 0, 0, 0, 0, 0, 0, 0, 0, 0, 0, 0, 0, 0, 0, 0, 0, 0, 0, 0, 0, 0, 0, 0, 0, 0, 0, 0, 0, 0, 0, 0, 0, 0, 0, 0, 0, 0, 0, 0, 0, 0, 0, 0, 0, 0, 0, 0, 0, 0, 0, 0, 0, 0, 0, 0, 0, 0, 0])
_k = {(320, 321): 1.0, (321, 322): 1.0, (322, 323): 1.0, (323, 324): 1.0, (324, 325): 1.0, (325, 326): 1.0, (326, 327): 1.0, (327, 328): 1.0, (328, 329): 1.0, (329, 330): 1.0, (330, 331): 1.0, (331, 332): 1.0, (332, 333): 1.0, (333, 334): 1.0, (334, 335): 1.0, (335, 336): 1.0, (336, 337): 1.0, (337, 338): 1.0, (338, 339): 1.0, (339, 340): 1.0, (340, 341): 1.0, (341, 342): 1.0, (342, 343): 1.0, (343, 344): 1.0, (344, 345): 1.0, (345, 346): 1.0, (346, 347): 1.0, (347, 348): 1.0, (348, 349): 1.0, (349, 350): 1.0, (350, 351): 1.0, (320, 351): 1.0}
me_cylinder.attributes.new('crease_edge', 'FLOAT', 'EDGE').data.foreach_set('value', [_k.get((min(e.vertices), max(e.vertices)), 0.0) for e in me_cylinder.edges])
_uv = me_cylinder.uv_layers.new(name='UVMap')
_uv.uv.foreach_set('vector', [0.9849, 0.6968, 0.9849, 0.7518, 0.9544, 0.7518, 0.9544, 0.6968, 0.9544, 0.6968, 0.9544, 0.7518, 0.9239, 0.7518, 0.9239, 0.6968, 0.9239, 0.6968, 0.9239, 0.7518, 0.8934, 0.7518, 0.8934, 0.6968, 0.8934, 0.6968, 0.8934, 0.7518, 0.8629, 0.7518, 0.8629, 0.6968, 0.8629, 0.6968, 0.8629, 0.7518, 0.8324, 0.7518, 0.8324, 0.6968, 0.8324, 0.6968, 0.8324, 0.7518, 0.8019, 0.7518, 0.8019, 0.6968, 0.8019, 0.6968, 0.8019, 0.7518, 0.7714, 0.7518, 0.7714, 0.6968, 0.7714, 0.6968, 0.7714, 0.7518, 0.7409, 0.7518, 0.7409, 0.6968, 0.7409, 0.6968, 0.7409, 0.7518, 0.7104, 0.7518, 0.7104, 0.6968, 0.7104, 0.6968, 0.7104, 0.7518, 0.6799, 0.7518, 0.6799, 0.6968, 0.6799, 0.6968, 0.6799, 0.7518, 0.6494, 0.7518, 0.6494, 0.6968, 0.6494, 0.6968, 0.6494, 0.7518, 0.6189, 0.7518, 0.6189, 0.6968, 0.6189, 0.6968, 0.6189, 0.7518, 0.5884, 0.7518, 0.5884, 0.6968, 0.5884, 0.6968, 0.5884, 0.7518, 0.5579, 0.7518, 0.5579, 0.6968, 0.5579, 0.6968, 0.5579, 0.7518, 0.5274, 0.7518, 0.5274, 0.6968, 0.5274, 0.6968, 0.5274, 0.7518, 0.4969, 0.7518, 0.4969, 0.6968, 0.4969, 0.6968, 0.4969, 0.7518, 0.4664, 0.7518, 0.4664, 0.6968, 0.4664, 0.6968, 0.4664, 0.7518, 0.4359, 0.7518, 0.4359, 0.6968, 0.4359, 0.6968, 0.4359, 0.7518, 0.4054, 0.7518, 0.4054, 0.6968, 0.4054, 0.6968, 0.4054, 0.7518, 0.3749, 0.7518, 0.3749, 0.6968, 0.3749, 0.6968, 0.3749, 0.7518, 0.3444, 0.7518, 0.3444, 0.6968, 0.3444, 0.6968, 0.3444, 0.7518, 0.3139, 0.7518, 0.3139, 0.6968, 0.3139, 0.6968, 0.3139, 0.7518, 0.2834, 0.7518, 0.2834, 0.6968, 0.2834, 0.6968, 0.2834, 0.7518, 0.2529, 0.7518, 0.2529, 0.6968, 0.2529, 0.6968, 0.2529, 0.7518, 0.2224, 0.7518, 0.2224, 0.6968, 0.2224, 0.6968, 0.2224, 0.7518, 0.1919, 0.7518, 0.1919, 0.6968, 0.1919, 0.6968, 0.1919, 0.7518, 0.1614, 0.7518, 0.1614, 0.6968, 0.1614, 0.6968, 0.1614, 0.7518, 0.1309, 0.7518, 0.1309, 0.6968, 0.1309, 0.6968, 0.1309, 0.7518, 0.1004, 0.7518, 0.1004, 0.6968, 0.1004, 0.6968, 0.1004, 0.7518, 0.06987, 0.7518, 0.06987, 0.6968, 0.06987, 0.7518, 0.1004, 0.7518, 0.1004, 0.7547, 0.06987, 0.7547, 0.03936, 0.6968, 0.03936, 0.7518, 0.008861, 0.7518, 0.008861, 0.6968, 0.06987, 0.6968, 0.06987, 0.7518, 0.03936, 0.7518, 0.03936, 0.6968, 0.7714, 0.5978, 0.7409, 0.5978, 0.7409, 0.5516, 0.7714, 0.5516, 0.3444, 0.7547, 0.3749, 0.7547, 0.3749, 0.748, 0.3444, 0.748, 0.7409, 0.7518, 0.7714, 0.7518, 0.7714, 0.7547, 0.7409, 0.7547, 0.4664, 0.7518, 0.4969, 0.7518, 0.4969, 0.7547, 0.4664, 0.7547, 0.1919, 0.7518, 0.2224, 0.7518, 0.2224, 0.7547, 0.1919, 0.7547, 0.8629, 0.7518, 0.8934, 0.7518, 0.8934, 0.7547, 0.8629, 0.7547, 0.5884, 0.7518, 0.6189, 0.7518, 0.6189, 0.7547, 0.5884, 0.7547, 0.3139, 0.7518, 0.3444, 0.7518, 0.3444, 0.7547, 0.3139, 0.7547, 0.03936, 0.7518, 0.06987, 0.7518, 0.06987, 0.7547, 0.03936, 0.7547, 0.7104, 0.7518, 0.7409, 0.7518, 0.7409, 0.7547, 0.7104, 0.7547, 0.4359, 0.7518, 0.4664, 0.7518, 0.4664, 0.7547, 0.4359, 0.7547, 0.1614, 0.7518, 0.1919, 0.7518, 0.1919, 0.7547, 0.1614, 0.7547, 0.8324, 0.7518, 0.8629, 0.7518, 0.8629, 0.7547, 0.8324, 0.7547, 0.5579, 0.7518, 0.5884, 0.7518, 0.5884, 0.7547, 0.5579, 0.7547, 0.2834, 0.7518, 0.3139, 0.7518, 0.3139, 0.7547, 0.2834, 0.7547, 0.9544, 0.7518, 0.9849, 0.7518, 0.9849, 0.7547, 0.9544, 0.7547, 0.008861, 0.7518, 0.03936, 0.7518, 0.03936, 0.7547, 0.008861, 0.7547, 0.6799, 0.7518, 0.7104, 0.7518, 0.7104, 0.7547, 0.6799, 0.7547, 0.4054, 0.7518, 0.4359, 0.7518, 0.4359, 0.7547, 0.4054, 0.7547, 0.1309, 0.7518, 0.1614, 0.7518, 0.1614, 0.7547, 0.1309, 0.7547, 0.8019, 0.7518, 0.8324, 0.7518, 0.8324, 0.7547, 0.8019, 0.7547, 0.5274, 0.7518, 0.5579, 0.7518, 0.5579, 0.7547, 0.5274, 0.7547, 0.2529, 0.7518, 0.2834, 0.7518, 0.2834, 0.7547, 0.2529, 0.7547, 0.9239, 0.7518, 0.9544, 0.7518, 0.9544, 0.7547, 0.9239, 0.7547, 0.6494, 0.7518, 0.6799, 0.7518, 0.6799, 0.7547, 0.6494, 0.7547, 0.3749, 0.7518, 0.4054, 0.7518, 0.4054, 0.7547, 0.3749, 0.7547, 0.1004, 0.7518, 0.1309, 0.7518, 0.1309, 0.7547, 0.1004, 0.7547, 0.7714, 0.7518, 0.8019, 0.7518, 0.8019, 0.7547, 0.7714, 0.7547, 0.4969, 0.7518, 0.5274, 0.7518, 0.5274, 0.7547, 0.4969, 0.7547, 0.2224, 0.7518, 0.2529, 0.7518, 0.2529, 0.7547, 0.2224, 0.7547, 0.8934, 0.7518, 0.9239, 0.7518, 0.9239, 0.7547, 0.8934, 0.7547, 0.6189, 0.7518, 0.6494, 0.7518, 0.6494, 0.7547, 0.6189, 0.7547, 0.3444, 0.7518, 0.3749, 0.7518, 0.3749, 0.7547, 0.3444, 0.7547, 0.2529, 0.748, 0.2834, 0.748, 0.2834, 0.7242, 0.2529, 0.7242, 0.7409, 0.7547, 0.7714, 0.7547, 0.7714, 0.748, 0.7409, 0.748, 0.3139, 0.7547, 0.3444, 0.7547, 0.3444, 0.748, 0.3139, 0.748, 0.7104, 0.7547, 0.7409, 0.7547, 0.7409, 0.748, 0.7104, 0.748, 0.2834, 0.7547, 0.3139, 0.7547, 0.3139, 0.748, 0.2834, 0.748, 0.6799, 0.7547, 0.7104, 0.7547, 0.7104, 0.748, 0.6799, 0.748, 0.2529, 0.7547, 0.2834, 0.7547, 0.2834, 0.748, 0.2529, 0.748, 0.6494, 0.7547, 0.6799, 0.7547, 0.6799, 0.748, 0.6494, 0.748, 0.2224, 0.7547, 0.2529, 0.7547, 0.2529, 0.748, 0.2224, 0.748, 0.6189, 0.7547, 0.6494, 0.7547, 0.6494, 0.748, 0.6189, 0.748, 0.1919, 0.7547, 0.2224, 0.7547, 0.2224, 0.748, 0.1919, 0.748, 0.5884, 0.7547, 0.6189, 0.7547, 0.6189, 0.748, 0.5884, 0.748, 0.1614, 0.7547, 0.1919, 0.7547, 0.1919, 0.748, 0.1614, 0.748, 0.5579, 0.7547, 0.5884, 0.7547, 0.5884, 0.748, 0.5579, 0.748, 0.9544, 0.7547, 0.9849, 0.7547, 0.9849, 0.748, 0.9544, 0.748, 0.1309, 0.7547, 0.1614, 0.7547, 0.1614, 0.748, 0.1309, 0.748, 0.5274, 0.7547, 0.5579, 0.7547, 0.5579, 0.748, 0.5274, 0.748, 0.9239, 0.7547, 0.9544, 0.7547, 0.9544, 0.748, 0.9239, 0.748, 0.1004, 0.7547, 0.1309, 0.7547, 0.1309, 0.748, 0.1004, 0.748, 0.4969, 0.7547, 0.5274, 0.7547, 0.5274, 0.748, 0.4969, 0.748, 0.8934, 0.7547, 0.9239, 0.7547, 0.9239, 0.748, 0.8934, 0.748, 0.06987, 0.7547, 0.1004, 0.7547, 0.1004, 0.748, 0.06987, 0.748, 0.4664, 0.7547, 0.4969, 0.7547, 0.4969, 0.748, 0.4664, 0.748, 0.8629, 0.7547, 0.8934, 0.7547, 0.8934, 0.748, 0.8629, 0.748, 0.03936, 0.7547, 0.06987, 0.7547, 0.06987, 0.748, 0.03936, 0.748, 0.4359, 0.7547, 0.4664, 0.7547, 0.4664, 0.748, 0.4359, 0.748, 0.8324, 0.7547, 0.8629, 0.7547, 0.8629, 0.748, 0.8324, 0.748, 0.008861, 0.7547, 0.03936, 0.7547, 0.03936, 0.748, 0.008861, 0.748, 0.4054, 0.7547, 0.4359, 0.7547, 0.4359, 0.748, 0.4054, 0.748, 0.8019, 0.7547, 0.8324, 0.7547, 0.8324, 0.748, 0.8019, 0.748, 0.3749, 0.7547, 0.4054, 0.7547, 0.4054, 0.748, 0.3749, 0.748, 0.7714, 0.7547, 0.8019, 0.7547, 0.8019, 0.748, 0.7714, 0.748, 0.1614, 0.7242, 0.1919, 0.7242, 0.1919, 0.6959, 0.1614, 0.6959, 0.6494, 0.748, 0.6799, 0.748, 0.6799, 0.7242, 0.6494, 0.7242, 0.2224, 0.748, 0.2529, 0.748, 0.2529, 0.7242, 0.2224, 0.7242, 0.6189, 0.748, 0.6494, 0.748, 0.6494, 0.7242, 0.6189, 0.7242, 0.1919, 0.748, 0.2224, 0.748, 0.2224, 0.7242, 0.1919, 0.7242, 0.5884, 0.748, 0.6189, 0.748, 0.6189, 0.7242, 0.5884, 0.7242, 0.1614, 0.748, 0.1919, 0.748, 0.1919, 0.7242, 0.1614, 0.7242, 0.5579, 0.748, 0.5884, 0.748, 0.5884, 0.7242, 0.5579, 0.7242, 0.9544, 0.748, 0.9849, 0.748, 0.9849, 0.7242, 0.9544, 0.7242, 0.1309, 0.748, 0.1614, 0.748, 0.1614, 0.7242, 0.1309, 0.7242, 0.5274, 0.748, 0.5579, 0.748, 0.5579, 0.7242, 0.5274, 0.7242, 0.9239, 0.748, 0.9544, 0.748, 0.9544, 0.7242, 0.9239, 0.7242, 0.1004, 0.748, 0.1309, 0.748, 0.1309, 0.7242, 0.1004, 0.7242, 0.4969, 0.748, 0.5274, 0.748, 0.5274, 0.7242, 0.4969, 0.7242, 0.8934, 0.748, 0.9239, 0.748, 0.9239, 0.7242, 0.8934, 0.7242, 0.06987, 0.748, 0.1004, 0.748, 0.1004, 0.7242, 0.06987, 0.7242, 0.4664, 0.748, 0.4969, 0.748, 0.4969, 0.7242, 0.4664, 0.7242, 0.8629, 0.748, 0.8934, 0.748, 0.8934, 0.7242, 0.8629, 0.7242, 0.03936, 0.748, 0.06987, 0.748, 0.06987, 0.7242, 0.03936, 0.7242, 0.4359, 0.748, 0.4664, 0.748, 0.4664, 0.7242, 0.4359, 0.7242, 0.8324, 0.748, 0.8629, 0.748, 0.8629, 0.7242, 0.8324, 0.7242, 0.008861, 0.748, 0.03936, 0.748, 0.03936, 0.7242, 0.008861, 0.7242, 0.4054, 0.748, 0.4359, 0.748, 0.4359, 0.7242, 0.4054, 0.7242, 0.8019, 0.748, 0.8324, 0.748, 0.8324, 0.7242, 0.8019, 0.7242, 0.3749, 0.748, 0.4054, 0.748, 0.4054, 0.7242, 0.3749, 0.7242, 0.7714, 0.748, 0.8019, 0.748, 0.8019, 0.7242, 0.7714, 0.7242, 0.3444, 0.748, 0.3749, 0.748, 0.3749, 0.7242, 0.3444, 0.7242, 0.7409, 0.748, 0.7714, 0.748, 0.7714, 0.7242, 0.7409, 0.7242, 0.3139, 0.748, 0.3444, 0.748, 0.3444, 0.7242, 0.3139, 0.7242, 0.7104, 0.748, 0.7409, 0.748, 0.7409, 0.7242, 0.7104, 0.7242, 0.2834, 0.748, 0.3139, 0.748, 0.3139, 0.7242, 0.2834, 0.7242, 0.6799, 0.748, 0.7104, 0.748, 0.7104, 0.7242, 0.6799, 0.7242, 0.9239, 0.5516, 0.8934, 0.5516, 0.8934, 0.54, 0.9239, 0.54, 0.4969, 0.5978, 0.4664, 0.5978, 0.4664, 0.5516, 0.4969, 0.5516, 0.2224, 0.5978, 0.1919, 0.5978, 0.1919, 0.5516, 0.2224, 0.5516, 0.8934, 0.5978, 0.8629, 0.5978, 0.8629, 0.5516, 0.8934, 0.5516, 0.6189, 0.5978, 0.5884, 0.5978, 0.5884, 0.5516, 0.6189, 0.5516, 0.3444, 0.5978, 0.3139, 0.5978, 0.3139, 0.5516, 0.3444, 0.5516, 0.06987, 0.5978, 0.03936, 0.5978, 0.03936, 0.5516, 0.06987, 0.5516, 0.7409, 0.5978, 0.7104, 0.5978, 0.7104, 0.5516, 0.7409, 0.5516, 0.4664, 0.5978, 0.4359, 0.5978, 0.4359, 0.5516, 0.4664, 0.5516, 0.1919, 0.5978, 0.1614, 0.5978, 0.1614, 0.5516, 0.1919, 0.5516, 0.8629, 0.5978, 0.8324, 0.5978, 0.8324, 0.5516, 0.8629, 0.5516, 0.5884, 0.5978, 0.5579, 0.5978, 0.5579, 0.5516, 0.5884, 0.5516, 0.3139, 0.5978, 0.2834, 0.5978, 0.2834, 0.5516, 0.3139, 0.5516, 0.9849, 0.5978, 0.9544, 0.5978, 0.9544, 0.5516, 0.9849, 0.5516, 0.03936, 0.5978, 0.008861, 0.5978, 0.008861, 0.5516, 0.03936, 0.5516, 0.7104, 0.5978, 0.6799, 0.5978, 0.6799, 0.5516, 0.7104, 0.5516, 0.4359, 0.5978, 0.4054, 0.5978, 0.4054, 0.5516, 0.4359, 0.5516, 0.1614, 0.5978, 0.1309, 0.5978, 0.1309, 0.5516, 0.1614, 0.5516, 0.8324, 0.5978, 0.8019, 0.5978, 0.8019, 0.5516, 0.8324, 0.5516, 0.5579, 0.5978, 0.5274, 0.5978, 0.5274, 0.5516, 0.5579, 0.5516, 0.2834, 0.5978, 0.2529, 0.5978, 0.2529, 0.5516, 0.2834, 0.5516, 0.9544, 0.5978, 0.9239, 0.5978, 0.9239, 0.5516, 0.9544, 0.5516, 0.6799, 0.5978, 0.6494, 0.5978, 0.6494, 0.5516, 0.6799, 0.5516, 0.4054, 0.5978, 0.3749, 0.5978, 0.3749, 0.5516, 0.4054, 0.5516, 0.1309, 0.5978, 0.1004, 0.5978, 0.1004, 0.5516, 0.1309, 0.5516, 0.8019, 0.5978, 0.7714, 0.5978, 0.7714, 0.5516, 0.8019, 0.5516, 0.5274, 0.5978, 0.4969, 0.5978, 0.4969, 0.5516, 0.5274, 0.5516, 0.2529, 0.5978, 0.2224, 0.5978, 0.2224, 0.5516, 0.2529, 0.5516, 0.9239, 0.5978, 0.8934, 0.5978, 0.8934, 0.5516, 0.9239, 0.5516, 0.6494, 0.5978, 0.6189, 0.5978, 0.6189, 0.5516, 0.6494, 0.5516, 0.3749, 0.5978, 0.3444, 0.5978, 0.3444, 0.5516, 0.3749, 0.5516, 0.1004, 0.5978, 0.06987, 0.5978, 0.06987, 0.5516, 0.1004, 0.5516, 0.8324, 0.54, 0.8019, 0.54, 0.8019, 0.54, 0.8324, 0.54, 0.1004, 0.5516, 0.06987, 0.5516, 0.06987, 0.54, 0.1004, 0.54, 0.4969, 0.5516, 0.4664, 0.5516, 0.4664, 0.54, 0.4969, 0.54, 0.8934, 0.5516, 0.8629, 0.5516, 0.8629, 0.54, 0.8934, 0.54, 0.06987, 0.5516, 0.03936, 0.5516, 0.03936, 0.54, 0.06987, 0.54, 0.4664, 0.5516, 0.4359, 0.5516, 0.4359, 0.54, 0.4664, 0.54, 0.8629, 0.5516, 0.8324, 0.5516, 0.8324, 0.54, 0.8629, 0.54, 0.03936, 0.5516, 0.008861, 0.5516, 0.008861, 0.54, 0.03936, 0.54, 0.4359, 0.5516, 0.4054, 0.5516, 0.4054, 0.54, 0.4359, 0.54, 0.8324, 0.5516, 0.8019, 0.5516, 0.8019, 0.54, 0.8324, 0.54, 0.4054, 0.5516, 0.3749, 0.5516, 0.3749, 0.54, 0.4054, 0.54, 0.8019, 0.5516, 0.7714, 0.5516, 0.7714, 0.54, 0.8019, 0.54, 0.3749, 0.5516, 0.3444, 0.5516, 0.3444, 0.54, 0.3749, 0.54, 0.7714, 0.5516, 0.7409, 0.5516, 0.7409, 0.54, 0.7714, 0.54, 0.3444, 0.5516, 0.3139, 0.5516, 0.3139, 0.54, 0.3444, 0.54, 0.7409, 0.5516, 0.7104, 0.5516, 0.7104, 0.54, 0.7409, 0.54, 0.3139, 0.5516, 0.2834, 0.5516, 0.2834, 0.54, 0.3139, 0.54, 0.7104, 0.5516, 0.6799, 0.5516, 0.6799, 0.54, 0.7104, 0.54, 0.2834, 0.5516, 0.2529, 0.5516, 0.2529, 0.54, 0.2834, 0.54, 0.6799, 0.5516, 0.6494, 0.5516, 0.6494, 0.54, 0.6799, 0.54, 0.2529, 0.5516, 0.2224, 0.5516, 0.2224, 0.54, 0.2529, 0.54, 0.6494, 0.5516, 0.6189, 0.5516, 0.6189, 0.54, 0.6494, 0.54, 0.2224, 0.5516, 0.1919, 0.5516, 0.1919, 0.54, 0.2224, 0.54, 0.6189, 0.5516, 0.5884, 0.5516, 0.5884, 0.54, 0.6189, 0.54, 0.1919, 0.5516, 0.1614, 0.5516, 0.1614, 0.54, 0.1919, 0.54, 0.5884, 0.5516, 0.5579, 0.5516, 0.5579, 0.54, 0.5884, 0.54, 0.9849, 0.5516, 0.9544, 0.5516, 0.9544, 0.54, 0.9849, 0.54, 0.1614, 0.5516, 0.1309, 0.5516, 0.1309, 0.54, 0.1614, 0.54, 0.5579, 0.5516, 0.5274, 0.5516, 0.5274, 0.54, 0.5579, 0.54, 0.9544, 0.5516, 0.9239, 0.5516, 0.9239, 0.54, 0.9544, 0.54, 0.1309, 0.5516, 0.1004, 0.5516, 0.1004, 0.54, 0.1309, 0.54, 0.5274, 0.5516, 0.4969, 0.5516, 0.4969, 0.54, 0.5274, 0.54, 0.7104, 0.0186, 0.6799, 0.0186, 0.6799, 0.01422, 0.7104, 0.01422, 0.4054, 0.54, 0.3749, 0.54, 0.3749, 0.54, 0.4054, 0.54, 0.8019, 0.54, 0.7714, 0.54, 0.7714, 0.54, 0.8019, 0.54, 0.3749, 0.54, 0.3444, 0.54, 0.3444, 0.54, 0.3749, 0.54, 0.7714, 0.54, 0.7409, 0.54, 0.7409, 0.54, 0.7714, 0.54, 0.3444, 0.54, 0.3139, 0.54, 0.3139, 0.54, 0.3444, 0.54, 0.7409, 0.54, 0.7104, 0.54, 0.7104, 0.54, 0.7409, 0.54, 0.3139, 0.54, 0.2834, 0.54, 0.2834, 0.54, 0.3139, 0.54, 0.7104, 0.54, 0.6799, 0.54, 0.6799, 0.54, 0.7104, 0.54, 0.2834, 0.54, 0.2529, 0.54, 0.2529, 0.54, 0.2834, 0.54, 0.6799, 0.54, 0.6494, 0.54, 0.6494, 0.54, 0.6799, 0.54, 0.2529, 0.54, 0.2224, 0.54, 0.2224, 0.54, 0.2529, 0.54, 0.6494, 0.54, 0.6189, 0.54, 0.6189, 0.54, 0.6494, 0.54, 0.2224, 0.54, 0.1919, 0.54, 0.1919, 0.54, 0.2224, 0.54, 0.6189, 0.54, 0.5884, 0.54, 0.5884, 0.54, 0.6189, 0.54, 0.1919, 0.54, 0.1614, 0.54, 0.1614, 0.54, 0.1919, 0.54, 0.5884, 0.54, 0.5579, 0.54, 0.5579, 0.54, 0.5884, 0.54, 0.9849, 0.54, 0.9544, 0.54, 0.9544, 0.54, 0.9849, 0.54, 0.1614, 0.54, 0.1309, 0.54, 0.1309, 0.54, 0.1614, 0.54, 0.5579, 0.54, 0.5274, 0.54, 0.5274, 0.54, 0.5579, 0.54, 0.9544, 0.54, 0.9239, 0.54, 0.9239, 0.54, 0.9544, 0.54, 0.1309, 0.54, 0.1004, 0.54, 0.1004, 0.54, 0.1309, 0.54, 0.5274, 0.54, 0.4969, 0.54, 0.4969, 0.54, 0.5274, 0.54, 0.9239, 0.54, 0.8934, 0.54, 0.8934, 0.54, 0.9239, 0.54, 0.1004, 0.54, 0.06987, 0.54, 0.06987, 0.54, 0.1004, 0.54, 0.4969, 0.54, 0.4664, 0.54, 0.4664, 0.54, 0.4969, 0.54, 0.8934, 0.54, 0.8629, 0.54, 0.8629, 0.54, 0.8934, 0.54, 0.06987, 0.54, 0.03936, 0.54, 0.03936, 0.54, 0.06987, 0.54, 0.4664, 0.54, 0.4359, 0.54, 0.4359, 0.54, 0.4664, 0.54, 0.8629, 0.54, 0.8324, 0.54, 0.8324, 0.54, 0.8629, 0.54, 0.03936, 0.54, 0.008861, 0.54, 0.008861, 0.54, 0.03936, 0.54, 0.4359, 0.54, 0.4054, 0.54, 0.4054, 0.54, 0.4359, 0.54, 0.6494, 0.0186, 0.6494, 0.01422, 0.6799, 0.01422, 0.6799, 0.0186, 0.2529, 0.0186, 0.2529, 0.01422, 0.2834, 0.01422, 0.2834, 0.0186, 0.2224, 0.0186, 0.2224, 0.01422, 0.2529, 0.01422, 0.2529, 0.0186, 0.6189, 0.0186, 0.6189, 0.01422, 0.6494, 0.01422, 0.6494, 0.0186, 0.1919, 0.0186, 0.1919, 0.01422, 0.2224, 0.01422, 0.2224, 0.0186, 0.5884, 0.0186, 0.5884, 0.01422, 0.6189, 0.01422, 0.6189, 0.0186, 0.1614, 0.0186, 0.1614, 0.01422, 0.1919, 0.01422, 0.1919, 0.0186, 0.5579, 0.0186, 0.5579, 0.01422, 0.5884, 0.01422, 0.5884, 0.0186, 0.1309, 0.0186, 0.1309, 0.01422, 0.1614, 0.01422, 0.1614, 0.0186, 0.5274, 0.0186, 0.5274, 0.01422, 0.5579, 0.01422, 0.5579, 0.0186, 0.9239, 0.0186, 0.9239, 0.01422, 0.9544, 0.01422, 0.9544, 0.0186, 0.1004, 0.0186, 0.1004, 0.01422, 0.1309, 0.01422, 0.1309, 0.0186, 0.4969, 0.0186, 0.4969, 0.01422, 0.5274, 0.01422, 0.5274, 0.0186, 0.8934, 0.0186, 0.8934, 0.01422, 0.9239, 0.01422, 0.9239, 0.0186, 0.06987, 0.0186, 0.06987, 0.01422, 0.1004, 0.01422, 0.1004, 0.0186, 0.4664, 0.0186, 0.4664, 0.01422, 0.4969, 0.01422, 0.4969, 0.0186, 0.8629, 0.0186, 0.8629, 0.01422, 0.8934, 0.01422, 0.8934, 0.0186, 0.03936, 0.0186, 0.03936, 0.01422, 0.06987, 0.01422, 0.06987, 0.0186, 0.4359, 0.0186, 0.4359, 0.01422, 0.4664, 0.01422, 0.4664, 0.0186, 0.8324, 0.0186, 0.8324, 0.01422, 0.8629, 0.01422, 0.8629, 0.0186, 0.008861, 0.0186, 0.008861, 0.01422, 0.03936, 0.01422, 0.03936, 0.0186, 0.4054, 0.0186, 0.4054, 0.01422, 0.4359, 0.01422, 0.4359, 0.0186, 0.8019, 0.0186, 0.8019, 0.01422, 0.8324, 0.01422, 0.8324, 0.0186, 0.3749, 0.0186, 0.3749, 0.01422, 0.4054, 0.01422, 0.4054, 0.0186, 0.7714, 0.0186, 0.7714, 0.01422, 0.8019, 0.01422, 0.8019, 0.0186, 0.3444, 0.0186, 0.3444, 0.01422, 0.3749, 0.01422, 0.3749, 0.0186, 0.7409, 0.0186, 0.7409, 0.01422, 0.7714, 0.01422, 0.7714, 0.0186, 0.3139, 0.0186, 0.3139, 0.01422, 0.3444, 0.01422, 0.3444, 0.0186, 0.7104, 0.0186, 0.7104, 0.01422, 0.7409, 0.01422, 0.7409, 0.0186, 0.2834, 0.0186, 0.2834, 0.01422, 0.3139, 0.01422, 0.3139, 0.0186, 0.5274, 0.6959, 0.5579, 0.6959, 0.5579, 0.6906, 0.5274, 0.6906, 0.5579, 0.7242, 0.5884, 0.7242, 0.5884, 0.6959, 0.5579, 0.6959, 0.9544, 0.7242, 0.9849, 0.7242, 0.9849, 0.6959, 0.9544, 0.6959, 0.1309, 0.7242, 0.1614, 0.7242, 0.1614, 0.6959, 0.1309, 0.6959, 0.5274, 0.7242, 0.5579, 0.7242, 0.5579, 0.6959, 0.5274, 0.6959, 0.9239, 0.7242, 0.9544, 0.7242, 0.9544, 0.6959, 0.9239, 0.6959, 0.1004, 0.7242, 0.1309, 0.7242, 0.1309, 0.6959, 0.1004, 0.6959, 0.4969, 0.7242, 0.5274, 0.7242, 0.5274, 0.6959, 0.4969, 0.6959, 0.8934, 0.7242, 0.9239, 0.7242, 0.9239, 0.6959, 0.8934, 0.6959, 0.06987, 0.7242, 0.1004, 0.7242, 0.1004, 0.6959, 0.06987, 0.6959, 0.4664, 0.7242, 0.4969, 0.7242, 0.4969, 0.6959, 0.4664, 0.6959, 0.8629, 0.7242, 0.8934, 0.7242, 0.8934, 0.6959, 0.8629, 0.6959, 0.03936, 0.7242, 0.06987, 0.7242, 0.06987, 0.6959, 0.03936, 0.6959, 0.4359, 0.7242, 0.4664, 0.7242, 0.4664, 0.6959, 0.4359, 0.6959, 0.8324, 0.7242, 0.8629, 0.7242, 0.8629, 0.6959, 0.8324, 0.6959, 0.008861, 0.7242, 0.03936, 0.7242, 0.03936, 0.6959, 0.008861, 0.6959, 0.4054, 0.7242, 0.4359, 0.7242, 0.4359, 0.6959, 0.4054, 0.6959, 0.8019, 0.7242, 0.8324, 0.7242, 0.8324, 0.6959, 0.8019, 0.6959, 0.3749, 0.7242, 0.4054, 0.7242, 0.4054, 0.6959, 0.3749, 0.6959, 0.7714, 0.7242, 0.8019, 0.7242, 0.8019, 0.6959, 0.7714, 0.6959, 0.3444, 0.7242, 0.3749, 0.7242, 0.3749, 0.6959, 0.3444, 0.6959, 0.7409, 0.7242, 0.7714, 0.7242, 0.7714, 0.6959, 0.7409, 0.6959, 0.3139, 0.7242, 0.3444, 0.7242, 0.3444, 0.6959, 0.3139, 0.6959, 0.7104, 0.7242, 0.7409, 0.7242, 0.7409, 0.6959, 0.7104, 0.6959, 0.2834, 0.7242, 0.3139, 0.7242, 0.3139, 0.6959, 0.2834, 0.6959, 0.6799, 0.7242, 0.7104, 0.7242, 0.7104, 0.6959, 0.6799, 0.6959, 0.2529, 0.7242, 0.2834, 0.7242, 0.2834, 0.6959, 0.2529, 0.6959, 0.6494, 0.7242, 0.6799, 0.7242, 0.6799, 0.6959, 0.6494, 0.6959, 0.2224, 0.7242, 0.2529, 0.7242, 0.2529, 0.6959, 0.2224, 0.6959, 0.6189, 0.7242, 0.6494, 0.7242, 0.6494, 0.6959, 0.6189, 0.6959, 0.1919, 0.7242, 0.2224, 0.7242, 0.2224, 0.6959, 0.1919, 0.6959, 0.5884, 0.7242, 0.6189, 0.7242, 0.6189, 0.6959, 0.5884, 0.6959, 0.2005, 0.9831, 0.1795, 0.9831, 0.1589, 0.979, 0.1395, 0.971, 0.1221, 0.9593, 0.1073, 0.9445, 0.0956, 0.927, 0.08757, 0.9076, 0.08347, 0.8871, 0.08347, 0.8661, 0.08757, 0.8455, 0.0956, 0.8261, 0.1073, 0.8087, 0.1221, 0.7938, 0.1395, 0.7822, 0.1589, 0.7741, 0.1795, 0.77, 0.2005, 0.77, 0.2211, 0.7741, 0.2405, 0.7822, 0.2579, 0.7938, 0.2728, 0.8087, 0.2844, 0.8261, 0.2925, 0.8455, 0.2966, 0.8661, 0.2966, 0.8871, 0.2925, 0.9076, 0.2844, 0.927, 0.2728, 0.9445, 0.2579, 0.9593, 0.2405, 0.971, 0.2211, 0.979, 0.9239, 0.6959, 0.9544, 0.6959, 0.9544, 0.6906, 0.9239, 0.6906, 0.1004, 0.6959, 0.1309, 0.6959, 0.1309, 0.6906, 0.1004, 0.6906, 0.4969, 0.6959, 0.5274, 0.6959, 0.5274, 0.6906, 0.4969, 0.6906, 0.8934, 0.6959, 0.9239, 0.6959, 0.9239, 0.6906, 0.8934, 0.6906, 0.06987, 0.6959, 0.1004, 0.6959, 0.1004, 0.6906, 0.06987, 0.6906, 0.4664, 0.6959, 0.4969, 0.6959, 0.4969, 0.6906, 0.4664, 0.6906, 0.8629, 0.6959, 0.8934, 0.6959, 0.8934, 0.6906, 0.8629, 0.6906, 0.03936, 0.6959, 0.06987, 0.6959, 0.06987, 0.6906, 0.03936, 0.6906, 0.4359, 0.6959, 0.4664, 0.6959, 0.4664, 0.6906, 0.4359, 0.6906, 0.8324, 0.6959, 0.8629, 0.6959, 0.8629, 0.6906, 0.8324, 0.6906, 0.008861, 0.6959, 0.03936, 0.6959, 0.03936, 0.6906, 0.008861, 0.6906, 0.4054, 0.6959, 0.4359, 0.6959, 0.4359, 0.6906, 0.4054, 0.6906, 0.8019, 0.6959, 0.8324, 0.6959, 0.8324, 0.6906, 0.8019, 0.6906, 0.3749, 0.6959, 0.4054, 0.6959, 0.4054, 0.6906, 0.3749, 0.6906, 0.7714, 0.6959, 0.8019, 0.6959, 0.8019, 0.6906, 0.7714, 0.6906, 0.3444, 0.6959, 0.3749, 0.6959, 0.3749, 0.6906, 0.3444, 0.6906, 0.7409, 0.6959, 0.7714, 0.6959, 0.7714, 0.6906, 0.7409, 0.6906, 0.3139, 0.6959, 0.3444, 0.6959, 0.3444, 0.6906, 0.3139, 0.6906, 0.7104, 0.6959, 0.7409, 0.6959, 0.7409, 0.6906, 0.7104, 0.6906, 0.2834, 0.6959, 0.3139, 0.6959, 0.3139, 0.6906, 0.2834, 0.6906, 0.6799, 0.6959, 0.7104, 0.6959, 0.7104, 0.6906, 0.6799, 0.6906, 0.2529, 0.6959, 0.2834, 0.6959, 0.2834, 0.6906, 0.2529, 0.6906, 0.6494, 0.6959, 0.6799, 0.6959, 0.6799, 0.6906, 0.6494, 0.6906, 0.2224, 0.6959, 0.2529, 0.6959, 0.2529, 0.6906, 0.2224, 0.6906, 0.6189, 0.6959, 0.6494, 0.6959, 0.6494, 0.6906, 0.6189, 0.6906, 0.1919, 0.6959, 0.2224, 0.6959, 0.2224, 0.6906, 0.1919, 0.6906, 0.5884, 0.6959, 0.6189, 0.6959, 0.6189, 0.6906, 0.5884, 0.6906, 0.1614, 0.6959, 0.1919, 0.6959, 0.1919, 0.6906, 0.1614, 0.6906, 0.5579, 0.6959, 0.5884, 0.6959, 0.5884, 0.6906, 0.5579, 0.6906, 0.9544, 0.6959, 0.9849, 0.6959, 0.9849, 0.6906, 0.9544, 0.6906, 0.1309, 0.6959, 0.1614, 0.6959, 0.1614, 0.6906, 0.1309, 0.6906, 0.4655, 0.7849, 0.4824, 0.7962, 0.4967, 0.8105, 0.5079, 0.8273, 0.5157, 0.846, 0.5196, 0.8658, 0.5196, 0.8861, 0.5157, 0.9059, 0.5079, 0.9246, 0.4967, 0.9415, 0.4824, 0.9558, 0.4655, 0.967, 0.4468, 0.9748, 0.427, 0.9787, 0.4067, 0.9787, 0.3869, 0.9748, 0.3682, 0.967, 0.3514, 0.9558, 0.3371, 0.9415, 0.3258, 0.9246, 0.3181, 0.9059, 0.3141, 0.8861, 0.3141, 0.8658, 0.3181, 0.846, 0.3258, 0.8273, 0.3371, 0.8105, 0.3514, 0.7962, 0.3682, 0.7849, 0.3869, 0.7772, 0.4067, 0.7732, 0.427, 0.7732, 0.4468, 0.7772, 0.06987, 0.5978, 0.06987, 0.6267, 0.03936, 0.6267, 0.03936, 0.5978, 0.06987, 0.6267, 0.06987, 0.6411, 0.03936, 0.6411, 0.03936, 0.6267, 0.06987, 0.662, 0.06987, 0.6829, 0.03936, 0.6829, 0.03936, 0.662, 0.06987, 0.6829, 0.06987, 0.6968, 0.03936, 0.6968, 0.03936, 0.6829, 0.03936, 0.5978, 0.03936, 0.6267, 0.008861, 0.6267, 0.008861, 0.5978, 0.03936, 0.6267, 0.03936, 0.6411, 0.008861, 0.6411, 0.008861, 0.6267, 0.03936, 0.662, 0.03936, 0.6829, 0.008861, 0.6829, 0.008861, 0.662, 0.03936, 0.6829, 0.03936, 0.6968, 0.008861, 0.6968, 0.008861, 0.6829, 0.1004, 0.5978, 0.1004, 0.6267, 0.06987, 0.6267, 0.06987, 0.5978, 0.1004, 0.6267, 0.1004, 0.6411, 0.06987, 0.6411, 0.06987, 0.6267, 0.1004, 0.662, 0.1004, 0.6829, 0.06987, 0.6829, 0.06987, 0.662, 0.1004, 0.6829, 0.1004, 0.6968, 0.06987, 0.6968, 0.06987, 0.6829, 0.1309, 0.5978, 0.1309, 0.6267, 0.1004, 0.6267, 0.1004, 0.5978, 0.1309, 0.6267, 0.1309, 0.6411, 0.1004, 0.6411, 0.1004, 0.6267, 0.1309, 0.662, 0.1309, 0.6829, 0.1004, 0.6829, 0.1004, 0.662, 0.1309, 0.6829, 0.1309, 0.6968, 0.1004, 0.6968, 0.1004, 0.6829, 0.1614, 0.5978, 0.1614, 0.6267, 0.1309, 0.6267, 0.1309, 0.5978, 0.1614, 0.6267, 0.1614, 0.6411, 0.1309, 0.6411, 0.1309, 0.6267, 0.1614, 0.662, 0.1614, 0.6829, 0.1309, 0.6829, 0.1309, 0.662, 0.1614, 0.6829, 0.1614, 0.6968, 0.1309, 0.6968, 0.1309, 0.6829, 0.1919, 0.5978, 0.1919, 0.6267, 0.1614, 0.6267, 0.1614, 0.5978, 0.1919, 0.6267, 0.1919, 0.6411, 0.1614, 0.6411, 0.1614, 0.6267, 0.1919, 0.662, 0.1919, 0.6829, 0.1614, 0.6829, 0.1614, 0.662, 0.1919, 0.6829, 0.1919, 0.6968, 0.1614, 0.6968, 0.1614, 0.6829, 0.2224, 0.5978, 0.2224, 0.6267, 0.1919, 0.6267, 0.1919, 0.5978, 0.2224, 0.6267, 0.2224, 0.6411, 0.1919, 0.6411, 0.1919, 0.6267, 0.2224, 0.662, 0.2224, 0.6829, 0.1919, 0.6829, 0.1919, 0.662, 0.2224, 0.6829, 0.2224, 0.6968, 0.1919, 0.6968, 0.1919, 0.6829, 0.2529, 0.5978, 0.2529, 0.6267, 0.2224, 0.6267, 0.2224, 0.5978, 0.2529, 0.6267, 0.2529, 0.6411, 0.2224, 0.6411, 0.2224, 0.6267, 0.2529, 0.662, 0.2529, 0.6829, 0.2224, 0.6829, 0.2224, 0.662, 0.2529, 0.6829, 0.2529, 0.6968, 0.2224, 0.6968, 0.2224, 0.6829, 0.2834, 0.5978, 0.2834, 0.6267, 0.2529, 0.6267, 0.2529, 0.5978, 0.2834, 0.6267, 0.2834, 0.6411, 0.2529, 0.6411, 0.2529, 0.6267, 0.2834, 0.662, 0.2834, 0.6829, 0.2529, 0.6829, 0.2529, 0.662, 0.2834, 0.6829, 0.2834, 0.6968, 0.2529, 0.6968, 0.2529, 0.6829, 0.3139, 0.5978, 0.3139, 0.6267, 0.2834, 0.6267, 0.2834, 0.5978, 0.3139, 0.6267, 0.3139, 0.6411, 0.2834, 0.6411, 0.2834, 0.6267, 0.3139, 0.662, 0.3139, 0.6829, 0.2834, 0.6829, 0.2834, 0.662, 0.3139, 0.6829, 0.3139, 0.6968, 0.2834, 0.6968, 0.2834, 0.6829, 0.3444, 0.5978, 0.3444, 0.6267, 0.3139, 0.6267, 0.3139, 0.5978, 0.3444, 0.6267, 0.3444, 0.6411, 0.3139, 0.6411, 0.3139, 0.6267, 0.3444, 0.662, 0.3444, 0.6829, 0.3139, 0.6829, 0.3139, 0.662, 0.3444, 0.6829, 0.3444, 0.6968, 0.3139, 0.6968, 0.3139, 0.6829, 0.3749, 0.5978, 0.3749, 0.6267, 0.3444, 0.6267, 0.3444, 0.5978, 0.3749, 0.6267, 0.3749, 0.6411, 0.3444, 0.6411, 0.3444, 0.6267, 0.3749, 0.662, 0.3749, 0.6829, 0.3444, 0.6829, 0.3444, 0.662, 0.3749, 0.6829, 0.3749, 0.6968, 0.3444, 0.6968, 0.3444, 0.6829, 0.4054, 0.5978, 0.4054, 0.6267, 0.3749, 0.6267, 0.3749, 0.5978, 0.4054, 0.6267, 0.4054, 0.6411, 0.3749, 0.6411, 0.3749, 0.6267, 0.4054, 0.662, 0.4054, 0.6829, 0.3749, 0.6829, 0.3749, 0.662, 0.4054, 0.6829, 0.4054, 0.6968, 0.3749, 0.6968, 0.3749, 0.6829, 0.4359, 0.5978, 0.4359, 0.6267, 0.4054, 0.6267, 0.4054, 0.5978, 0.4359, 0.6267, 0.4359, 0.6411, 0.4054, 0.6411, 0.4054, 0.6267, 0.4359, 0.662, 0.4359, 0.6829, 0.4054, 0.6829, 0.4054, 0.662, 0.4359, 0.6829, 0.4359, 0.6968, 0.4054, 0.6968, 0.4054, 0.6829, 0.4664, 0.5978, 0.4664, 0.6267, 0.4359, 0.6267, 0.4359, 0.5978, 0.4664, 0.6267, 0.4664, 0.6411, 0.4359, 0.6411, 0.4359, 0.6267, 0.4664, 0.662, 0.4664, 0.6829, 0.4359, 0.6829, 0.4359, 0.662, 0.4664, 0.6829, 0.4664, 0.6968, 0.4359, 0.6968, 0.4359, 0.6829, 0.4969, 0.5978, 0.4969, 0.6267, 0.4664, 0.6267, 0.4664, 0.5978, 0.4969, 0.6267, 0.4969, 0.6411, 0.4664, 0.6411, 0.4664, 0.6267, 0.4969, 0.662, 0.4969, 0.6829, 0.4664, 0.6829, 0.4664, 0.662, 0.4969, 0.6829, 0.4969, 0.6968, 0.4664, 0.6968, 0.4664, 0.6829, 0.5274, 0.5978, 0.5274, 0.6267, 0.4969, 0.6267, 0.4969, 0.5978, 0.5274, 0.6267, 0.5274, 0.6411, 0.4969, 0.6411, 0.4969, 0.6267, 0.5274, 0.662, 0.5274, 0.6829, 0.4969, 0.6829, 0.4969, 0.662, 0.5274, 0.6829, 0.5274, 0.6968, 0.4969, 0.6968, 0.4969, 0.6829, 0.5579, 0.5978, 0.5579, 0.6267, 0.5274, 0.6267, 0.5274, 0.5978, 0.5579, 0.6267, 0.5579, 0.6411, 0.5274, 0.6411, 0.5274, 0.6267, 0.5579, 0.662, 0.5579, 0.6829, 0.5274, 0.6829, 0.5274, 0.662, 0.5579, 0.6829, 0.5579, 0.6968, 0.5274, 0.6968, 0.5274, 0.6829, 0.5884, 0.5978, 0.5884, 0.6267, 0.5579, 0.6267, 0.5579, 0.5978, 0.5884, 0.6267, 0.5884, 0.6411, 0.5579, 0.6411, 0.5579, 0.6267, 0.5884, 0.662, 0.5884, 0.6829, 0.5579, 0.6829, 0.5579, 0.662, 0.5884, 0.6829, 0.5884, 0.6968, 0.5579, 0.6968, 0.5579, 0.6829, 0.6189, 0.5978, 0.6189, 0.6267, 0.5884, 0.6267, 0.5884, 0.5978, 0.6189, 0.6267, 0.6189, 0.6411, 0.5884, 0.6411, 0.5884, 0.6267, 0.6189, 0.662, 0.6189, 0.6829, 0.5884, 0.6829, 0.5884, 0.662, 0.6189, 0.6829, 0.6189, 0.6968, 0.5884, 0.6968, 0.5884, 0.6829, 0.6494, 0.5978, 0.6494, 0.6267, 0.6189, 0.6267, 0.6189, 0.5978, 0.6494, 0.6267, 0.6494, 0.6411, 0.6189, 0.6411, 0.6189, 0.6267, 0.6494, 0.662, 0.6494, 0.6829, 0.6189, 0.6829, 0.6189, 0.662, 0.6494, 0.6829, 0.6494, 0.6968, 0.6189, 0.6968, 0.6189, 0.6829, 0.6799, 0.5978, 0.6799, 0.6267, 0.6494, 0.6267, 0.6494, 0.5978, 0.6799, 0.6267, 0.6799, 0.6411, 0.6494, 0.6411, 0.6494, 0.6267, 0.6799, 0.662, 0.6799, 0.6829, 0.6494, 0.6829, 0.6494, 0.662, 0.6799, 0.6829, 0.6799, 0.6968, 0.6494, 0.6968, 0.6494, 0.6829, 0.7104, 0.5978, 0.7104, 0.6267, 0.6799, 0.6267, 0.6799, 0.5978, 0.7104, 0.6267, 0.7104, 0.6411, 0.6799, 0.6411, 0.6799, 0.6267, 0.7104, 0.662, 0.7104, 0.6829, 0.6799, 0.6829, 0.6799, 0.662, 0.7104, 0.6829, 0.7104, 0.6968, 0.6799, 0.6968, 0.6799, 0.6829, 0.7409, 0.5978, 0.7409, 0.6267, 0.7104, 0.6267, 0.7104, 0.5978, 0.7409, 0.6267, 0.7409, 0.6411, 0.7104, 0.6411, 0.7104, 0.6267, 0.7409, 0.662, 0.7409, 0.6829, 0.7104, 0.6829, 0.7104, 0.662, 0.7409, 0.6829, 0.7409, 0.6968, 0.7104, 0.6968, 0.7104, 0.6829, 0.7714, 0.5978, 0.7714, 0.6267, 0.7409, 0.6267, 0.7409, 0.5978, 0.7714, 0.6267, 0.7714, 0.6411, 0.7409, 0.6411, 0.7409, 0.6267, 0.7714, 0.662, 0.7714, 0.6829, 0.7409, 0.6829, 0.7409, 0.662, 0.7714, 0.6829, 0.7714, 0.6968, 0.7409, 0.6968, 0.7409, 0.6829, 0.8019, 0.5978, 0.8019, 0.6267, 0.7714, 0.6267, 0.7714, 0.5978, 0.8019, 0.6267, 0.8019, 0.6411, 0.7714, 0.6411, 0.7714, 0.6267, 0.8019, 0.662, 0.8019, 0.6829, 0.7714, 0.6829, 0.7714, 0.662, 0.8019, 0.6829, 0.8019, 0.6968, 0.7714, 0.6968, 0.7714, 0.6829, 0.8324, 0.5978, 0.8324, 0.6267, 0.8019, 0.6267, 0.8019, 0.5978, 0.8324, 0.6267, 0.8324, 0.6411, 0.8019, 0.6411, 0.8019, 0.6267, 0.8324, 0.662, 0.8324, 0.6829, 0.8019, 0.6829, 0.8019, 0.662, 0.8324, 0.6829, 0.8324, 0.6968, 0.8019, 0.6968, 0.8019, 0.6829, 0.8629, 0.5978, 0.8629, 0.6267, 0.8324, 0.6267, 0.8324, 0.5978, 0.8629, 0.6267, 0.8629, 0.6411, 0.8324, 0.6411, 0.8324, 0.6267, 0.8629, 0.662, 0.8629, 0.6829, 0.8324, 0.6829, 0.8324, 0.662, 0.8629, 0.6829, 0.8629, 0.6968, 0.8324, 0.6968, 0.8324, 0.6829, 0.8934, 0.5978, 0.8934, 0.6267, 0.8629, 0.6267, 0.8629, 0.5978, 0.8934, 0.6267, 0.8934, 0.6411, 0.8629, 0.6411, 0.8629, 0.6267, 0.8934, 0.662, 0.8934, 0.6829, 0.8629, 0.6829, 0.8629, 0.662, 0.8934, 0.6829, 0.8934, 0.6968, 0.8629, 0.6968, 0.8629, 0.6829, 0.9239, 0.5978, 0.9239, 0.6267, 0.8934, 0.6267, 0.8934, 0.5978, 0.9239, 0.6267, 0.9239, 0.6411, 0.8934, 0.6411, 0.8934, 0.6267, 0.9239, 0.662, 0.9239, 0.6829, 0.8934, 0.6829, 0.8934, 0.662, 0.9239, 0.6829, 0.9239, 0.6968, 0.8934, 0.6968, 0.8934, 0.6829, 0.9544, 0.5978, 0.9544, 0.6267, 0.9239, 0.6267, 0.9239, 0.5978, 0.9544, 0.6267, 0.9544, 0.6411, 0.9239, 0.6411, 0.9239, 0.6267, 0.9544, 0.662, 0.9544, 0.6829, 0.9239, 0.6829, 0.9239, 0.662, 0.9544, 0.6829, 0.9544, 0.6968, 0.9239, 0.6968, 0.9239, 0.6829, 0.9849, 0.5978, 0.9849, 0.6267, 0.9544, 0.6267, 0.9544, 0.5978, 0.9849, 0.6267, 0.9849, 0.6411, 0.9544, 0.6411, 0.9544, 0.6267, 0.9849, 0.662, 0.9849, 0.6829, 0.9544, 0.6829, 0.9544, 0.662, 0.9849, 0.6829, 0.9849, 0.6968, 0.9544, 0.6968, 0.9544, 0.6829, 0.9849, 0.6411, 0.9849, 0.662, 0.9544, 0.662, 0.9544, 0.6411, 0.9544, 0.6411, 0.9544, 0.662, 0.9239, 0.662, 0.9239, 0.6411, 0.9239, 0.6411, 0.9239, 0.662, 0.8934, 0.662, 0.8934, 0.6411, 0.8934, 0.6411, 0.8934, 0.662, 0.8629, 0.662, 0.8629, 0.6411, 0.8629, 0.6411, 0.8629, 0.662, 0.8324, 0.662, 0.8324, 0.6411, 0.8324, 0.6411, 0.8324, 0.662, 0.8019, 0.662, 0.8019, 0.6411, 0.8019, 0.6411, 0.8019, 0.662, 0.7714, 0.662, 0.7714, 0.6411, 0.7714, 0.6411, 0.7714, 0.662, 0.7409, 0.662, 0.7409, 0.6411, 0.7409, 0.6411, 0.7409, 0.662, 0.7104, 0.662, 0.7104, 0.6411, 0.7104, 0.6411, 0.7104, 0.662, 0.6799, 0.662, 0.6799, 0.6411, 0.6799, 0.6411, 0.6799, 0.662, 0.6494, 0.662, 0.6494, 0.6411, 0.6494, 0.6411, 0.6494, 0.662, 0.6189, 0.662, 0.6189, 0.6411, 0.6189, 0.6411, 0.6189, 0.662, 0.5884, 0.662, 0.5884, 0.6411, 0.5884, 0.6411, 0.5884, 0.662, 0.5579, 0.662, 0.5579, 0.6411, 0.5579, 0.6411, 0.5579, 0.662, 0.5274, 0.662, 0.5274, 0.6411, 0.5274, 0.6411, 0.5274, 0.662, 0.4969, 0.662, 0.4969, 0.6411, 0.4969, 0.6411, 0.4969, 0.662, 0.4664, 0.662, 0.4664, 0.6411, 0.4664, 0.6411, 0.4664, 0.662, 0.4359, 0.662, 0.4359, 0.6411, 0.4359, 0.6411, 0.4359, 0.662, 0.4054, 0.662, 0.4054, 0.6411, 0.4054, 0.6411, 0.4054, 0.662, 0.3749, 0.662, 0.3749, 0.6411, 0.3749, 0.6411, 0.3749, 0.662, 0.3444, 0.662, 0.3444, 0.6411, 0.3444, 0.6411, 0.3444, 0.662, 0.3139, 0.662, 0.3139, 0.6411, 0.3139, 0.6411, 0.3139, 0.662, 0.2834, 0.662, 0.2834, 0.6411, 0.2834, 0.6411, 0.2834, 0.662, 0.2529, 0.662, 0.2529, 0.6411, 0.2529, 0.6411, 0.2529, 0.662, 0.2224, 0.662, 0.2224, 0.6411, 0.2224, 0.6411, 0.2224, 0.662, 0.1919, 0.662, 0.1919, 0.6411, 0.1919, 0.6411, 0.1919, 0.662, 0.1614, 0.662, 0.1614, 0.6411, 0.1614, 0.6411, 0.1614, 0.662, 0.1309, 0.662, 0.1309, 0.6411, 0.1309, 0.6411, 0.1309, 0.662, 0.1004, 0.662, 0.1004, 0.6411, 0.1004, 0.6411, 0.1004, 0.662, 0.06987, 0.662, 0.06987, 0.6411, 0.03936, 0.6411, 0.03936, 0.662, 0.008861, 0.662, 0.008861, 0.6411, 0.06987, 0.6411, 0.06987, 0.662, 0.03936, 0.662, 0.03936, 0.6411, 0.9544, 0.0186, 0.9544, 0.01422, 0.9849, 0.01422, 0.9849, 0.0186, 0.9544, 0.02204, 0.9544, 0.0186, 0.9849, 0.0186, 0.9849, 0.02204, 0.2834, 0.02204, 0.2834, 0.0186, 0.3139, 0.0186, 0.3139, 0.02204, 0.7104, 0.02204, 0.7104, 0.0186, 0.7409, 0.0186, 0.7409, 0.02204, 0.3139, 0.02204, 0.3139, 0.0186, 0.3444, 0.0186, 0.3444, 0.02204, 0.7409, 0.02204, 0.7409, 0.0186, 0.7714, 0.0186, 0.7714, 0.02204, 0.3444, 0.02204, 0.3444, 0.0186, 0.3749, 0.0186, 0.3749, 0.02204, 0.7714, 0.02204, 0.7714, 0.0186, 0.8019, 0.0186, 0.8019, 0.02204, 0.3749, 0.02204, 0.3749, 0.0186, 0.4054, 0.0186, 0.4054, 0.02204, 0.8019, 0.02204, 0.8019, 0.0186, 0.8324, 0.0186, 0.8324, 0.02204, 0.4054, 0.02204, 0.4054, 0.0186, 0.4359, 0.0186, 0.4359, 0.02204, 0.008861, 0.02204, 0.008861, 0.0186, 0.03936, 0.0186, 0.03936, 0.02204, 0.8324, 0.02204, 0.8324, 0.0186, 0.8629, 0.0186, 0.8629, 0.02204, 0.4359, 0.02204, 0.4359, 0.0186, 0.4664, 0.0186, 0.4664, 0.02204, 0.03936, 0.02204, 0.03936, 0.0186, 0.06987, 0.0186, 0.06987, 0.02204, 0.8629, 0.02204, 0.8629, 0.0186, 0.8934, 0.0186, 0.8934, 0.02204, 0.4664, 0.02204, 0.4664, 0.0186, 0.4969, 0.0186, 0.4969, 0.02204, 0.06987, 0.02204, 0.06987, 0.0186, 0.1004, 0.0186, 0.1004, 0.02204, 0.8934, 0.02204, 0.8934, 0.0186, 0.9239, 0.0186, 0.9239, 0.02204, 0.4969, 0.02204, 0.4969, 0.0186, 0.5274, 0.0186, 0.5274, 0.02204, 0.1004, 0.02204, 0.1004, 0.0186, 0.1309, 0.0186, 0.1309, 0.02204, 0.9239, 0.02204, 0.9239, 0.0186, 0.9544, 0.0186, 0.9544, 0.02204, 0.5274, 0.02204, 0.5274, 0.0186, 0.5579, 0.0186, 0.5579, 0.02204, 0.1309, 0.02204, 0.1309, 0.0186, 0.1614, 0.0186, 0.1614, 0.02204, 0.5579, 0.02204, 0.5579, 0.0186, 0.5884, 0.0186, 0.5884, 0.02204, 0.1614, 0.02204, 0.1614, 0.0186, 0.1919, 0.0186, 0.1919, 0.02204, 0.5884, 0.02204, 0.5884, 0.0186, 0.6189, 0.0186, 0.6189, 0.02204, 0.1919, 0.02204, 0.1919, 0.0186, 0.2224, 0.0186, 0.2224, 0.02204, 0.6189, 0.02204, 0.6189, 0.0186, 0.6494, 0.0186, 0.6494, 0.02204, 0.2224, 0.02204, 0.2224, 0.0186, 0.2529, 0.0186, 0.2529, 0.02204, 0.2529, 0.02204, 0.2529, 0.0186, 0.2834, 0.0186, 0.2834, 0.02204, 0.6494, 0.02204, 0.6494, 0.0186, 0.6799, 0.0186, 0.6799, 0.02204, 0.7104, 0.02204, 0.6799, 0.02204, 0.6799, 0.0186, 0.7104, 0.0186, 0.7104, 0.54, 0.6799, 0.54, 0.6799, 0.5114, 0.7104, 0.5114, 0.7104, 0.5114, 0.6799, 0.5114, 0.6799, 0.02204, 0.7104, 0.02204, 0.6494, 0.54, 0.6494, 0.5114, 0.6799, 0.5114, 0.6799, 0.54, 0.6494, 0.5114, 0.6494, 0.02204, 0.6799, 0.02204, 0.6799, 0.5114, 0.2529, 0.54, 0.2529, 0.5114, 0.2834, 0.5114, 0.2834, 0.54, 0.2529, 0.5114, 0.2529, 0.02204, 0.2834, 0.02204, 0.2834, 0.5114, 0.2224, 0.54, 0.2224, 0.5114, 0.2529, 0.5114, 0.2529, 0.54, 0.2224, 0.5114, 0.2224, 0.02204, 0.2529, 0.02204, 0.2529, 0.5114, 0.6189, 0.54, 0.6189, 0.5114, 0.6494, 0.5114, 0.6494, 0.54, 0.6189, 0.5114, 0.6189, 0.02204, 0.6494, 0.02204, 0.6494, 0.5114, 0.1919, 0.54, 0.1919, 0.5114, 0.2224, 0.5114, 0.2224, 0.54, 0.1919, 0.5114, 0.1919, 0.02204, 0.2224, 0.02204, 0.2224, 0.5114, 0.5884, 0.54, 0.5884, 0.5114, 0.6189, 0.5114, 0.6189, 0.54, 0.5884, 0.5114, 0.5884, 0.02204, 0.6189, 0.02204, 0.6189, 0.5114, 0.1614, 0.54, 0.1614, 0.5114, 0.1919, 0.5114, 0.1919, 0.54, 0.1614, 0.5114, 0.1614, 0.02204, 0.1919, 0.02204, 0.1919, 0.5114, 0.5579, 0.54, 0.5579, 0.5114, 0.5884, 0.5114, 0.5884, 0.54, 0.5579, 0.5114, 0.5579, 0.02204, 0.5884, 0.02204, 0.5884, 0.5114, 0.1309, 0.54, 0.1309, 0.5114, 0.1614, 0.5114, 0.1614, 0.54, 0.1309, 0.5114, 0.1309, 0.02204, 0.1614, 0.02204, 0.1614, 0.5114, 0.5274, 0.54, 0.5274, 0.5114, 0.5579, 0.5114, 0.5579, 0.54, 0.5274, 0.5114, 0.5274, 0.02204, 0.5579, 0.02204, 0.5579, 0.5114, 0.9239, 0.54, 0.9239, 0.5114, 0.9544, 0.5114, 0.9544, 0.54, 0.9239, 0.5114, 0.9239, 0.02204, 0.9544, 0.02204, 0.9544, 0.5114, 0.1004, 0.54, 0.1004, 0.5114, 0.1309, 0.5114, 0.1309, 0.54, 0.1004, 0.5114, 0.1004, 0.02204, 0.1309, 0.02204, 0.1309, 0.5114, 0.4969, 0.54, 0.4969, 0.5114, 0.5274, 0.5114, 0.5274, 0.54, 0.4969, 0.5114, 0.4969, 0.02204, 0.5274, 0.02204, 0.5274, 0.5114, 0.8934, 0.54, 0.8934, 0.5114, 0.9239, 0.5114, 0.9239, 0.54, 0.8934, 0.5114, 0.8934, 0.02204, 0.9239, 0.02204, 0.9239, 0.5114, 0.06987, 0.54, 0.06987, 0.5114, 0.1004, 0.5114, 0.1004, 0.54, 0.06987, 0.5114, 0.06987, 0.02204, 0.1004, 0.02204, 0.1004, 0.5114, 0.4664, 0.54, 0.4664, 0.5114, 0.4969, 0.5114, 0.4969, 0.54, 0.4664, 0.5114, 0.4664, 0.02204, 0.4969, 0.02204, 0.4969, 0.5114, 0.8629, 0.54, 0.8629, 0.5114, 0.8934, 0.5114, 0.8934, 0.54, 0.8629, 0.5114, 0.8629, 0.02204, 0.8934, 0.02204, 0.8934, 0.5114, 0.03936, 0.54, 0.03936, 0.5114, 0.06987, 0.5114, 0.06987, 0.54, 0.03936, 0.5114, 0.03936, 0.02204, 0.06987, 0.02204, 0.06987, 0.5114, 0.4359, 0.54, 0.4359, 0.5114, 0.4664, 0.5114, 0.4664, 0.54, 0.4359, 0.5114, 0.4359, 0.02204, 0.4664, 0.02204, 0.4664, 0.5114, 0.8324, 0.54, 0.8324, 0.5114, 0.8629, 0.5114, 0.8629, 0.54, 0.8324, 0.5114, 0.8324, 0.02204, 0.8629, 0.02204, 0.8629, 0.5114, 0.008861, 0.54, 0.008861, 0.5114, 0.03936, 0.5114, 0.03936, 0.54, 0.008861, 0.5114, 0.008861, 0.02204, 0.03936, 0.02204, 0.03936, 0.5114, 0.4054, 0.54, 0.4054, 0.5114, 0.4359, 0.5114, 0.4359, 0.54, 0.4054, 0.5114, 0.4054, 0.02204, 0.4359, 0.02204, 0.4359, 0.5114, 0.8019, 0.54, 0.8019, 0.5114, 0.8324, 0.5114, 0.8324, 0.54, 0.8019, 0.5114, 0.8019, 0.02204, 0.8324, 0.02204, 0.8324, 0.5114, 0.3749, 0.54, 0.3749, 0.5114, 0.4054, 0.5114, 0.4054, 0.54, 0.3749, 0.5114, 0.3749, 0.02204, 0.4054, 0.02204, 0.4054, 0.5114, 0.7714, 0.54, 0.7714, 0.5114, 0.8019, 0.5114, 0.8019, 0.54, 0.7714, 0.5114, 0.7714, 0.02204, 0.8019, 0.02204, 0.8019, 0.5114, 0.3444, 0.54, 0.3444, 0.5114, 0.3749, 0.5114, 0.3749, 0.54, 0.3444, 0.5114, 0.3444, 0.02204, 0.3749, 0.02204, 0.3749, 0.5114, 0.7409, 0.54, 0.7409, 0.5114, 0.7714, 0.5114, 0.7714, 0.54, 0.7409, 0.5114, 0.7409, 0.02204, 0.7714, 0.02204, 0.7714, 0.5114, 0.3139, 0.54, 0.3139, 0.5114, 0.3444, 0.5114, 0.3444, 0.54, 0.3139, 0.5114, 0.3139, 0.02204, 0.3444, 0.02204, 0.3444, 0.5114, 0.7104, 0.54, 0.7104, 0.5114, 0.7409, 0.5114, 0.7409, 0.54, 0.7104, 0.5114, 0.7104, 0.02204, 0.7409, 0.02204, 0.7409, 0.5114, 0.2834, 0.54, 0.2834, 0.5114, 0.3139, 0.5114, 0.3139, 0.54, 0.2834, 0.5114, 0.2834, 0.02204, 0.3139, 0.02204, 0.3139, 0.5114, 0.9544, 0.54, 0.9544, 0.5114, 0.9849, 0.5114, 0.9849, 0.54, 0.9544, 0.5114, 0.9544, 0.02204, 0.9849, 0.02204, 0.9849, 0.5114])
me_cylinder.materials.append(mat_regenplatformmat)
me_cylinder.materials.append(mat_regenwatermat)
me_cylinder.use_remesh_preserve_volume = False
me_cylinder.use_remesh_preserve_attributes = False
me_cylinder.use_mirror_vertex_groups = False
me_cylinder.update()

# ---- objects
ob_cone = bpy.data.objects.new('Cone', me_cone_001)
ob_cylinder = bpy.data.objects.new('Cylinder', me_cylinder)

# ---- transforms, parenting, visibility, modifiers, constraints
ob_cone.location = (0.0, 0.0, 1.918)
ob_cone.scale = (0.2, 0.2, 0.2)
ob_cone.lineart.crease_threshold = 0.0
ob_cylinder.location = (0.0, 0.0, 1.466)
ob_cylinder.scale = (0.3539, 0.3539, 0.01735)
ob_cylinder.lineart.crease_threshold = 0.0
_m = ob_cylinder.modifiers.new('Subsurf', 'SUBSURF')
_m.uv_smooth = 'PRESERVE_CORNERS'
_m.quality = 2
_m.show_only_control_edges = False

# ---- collection membership
col_collection_1.objects.link(ob_cone)
col_collection_1.objects.link(ob_cylinder)

# ---- scene / render settings (as saved in the file)
scene.frame_start = 1; scene.frame_end = 250; scene.frame_set(1)
scene.render.engine = 'BLENDER_EEVEE_NEXT'
scene.render.resolution_percentage = 50
scene.render.dither_intensity = 0.0
scene.cycles.use_denoising = False
scene.cycles.samples = 10
scene.cycles.sampling_pattern = 'TABULATED_SOBOL'
scene.cycles.light_sampling_threshold = 0.0
scene.cycles.use_adaptive_sampling = False
scene.cycles.use_light_tree = False
scene.cycles.blur_glossy = 0.0
scene.cycles.pixel_filter_type = 'GAUSSIAN'
scene.cycles.sample_clamp_indirect = 0.0
scene.view_settings.view_transform = 'Standard'
bpy.context.view_layer.update()

# ---- added for rendering (the .blend has no active camera and no usable light): camera, sun
cam_auto = bpy.data.cameras.new('AutoCamera')
cam_auto.lens = 50.0
cam_auto.sensor_width = 36.0
cam_auto.clip_end = 1000.0
ob_auto_camera = bpy.data.objects.new('AutoCamera', cam_auto)
scene.collection.objects.link(ob_auto_camera)
ob_auto_camera.location = (2.19814, -2.63776, 2.80727)
ob_auto_camera.rotation_euler = (1.09748, -7.21219e-08, 0.694738)
scene.camera = ob_auto_camera
light_auto_sun = bpy.data.lights.new('AutoSun', 'SUN')
light_auto_sun.energy = 3.0
light_auto_sun.angle = 0.0523599
ob_auto_sun = bpy.data.objects.new('AutoSun', light_auto_sun)
scene.collection.objects.link(ob_auto_sun)
ob_auto_sun.rotation_euler = (0.872665, 0.174533, 0.523599)
bpy.context.view_layer.update()

